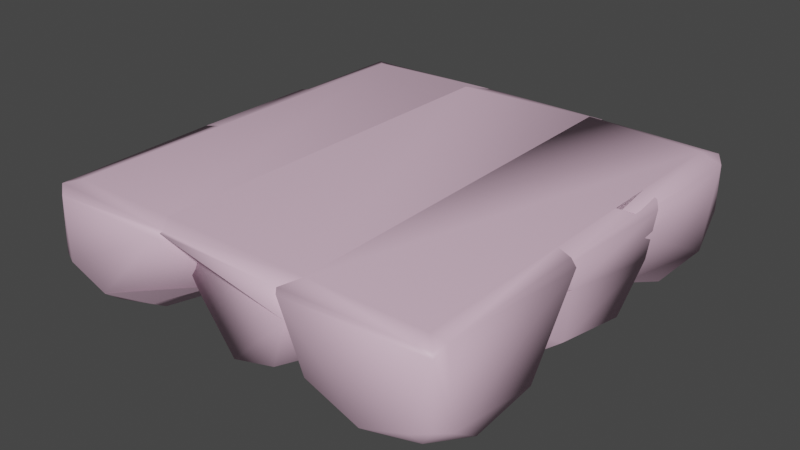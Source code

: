 # Source: Cloud_lp.blend  (saved by Blender 3.6.13; exported with 4.5.12 LTS)
import bpy
from mathutils import Matrix  # noqa: F401  (used for matrix-valued properties, if any)

bpy.ops.wm.read_factory_settings(use_empty=True)
scene = bpy.context.scene
scene.name = 'Scene'

# ---- collections
col_collection = bpy.data.collections.new('Collection'); scene.collection.children.link(col_collection)

# ---- materials (node trees are filled in below, after node groups)
mat_material_001 = bpy.data.materials.new('Material.001')
mat_material_001.use_transparent_shadow = False

# ---- material node trees
mat_material_001.use_nodes = True; mat_material_001.node_tree.nodes.clear()
_N = mat_material_001.node_tree.nodes; _L = mat_material_001.node_tree.links
n0 = _N.new('ShaderNodeBsdfPrincipled'); n0.name = 'Principled BSDF'; n0.location = (10, 300)
n0.distribution = 'GGX'
n0.subsurface_method = 'RANDOM_WALK_SKIN'
n0.inputs[0].default_value = (0.8, 0.5379, 0.68, 1.0)
n0.inputs[3].default_value = 1.45
n0.inputs[27].default_value = (0.0, 0.0, 0.0, 1.0)
n0.inputs[28].default_value = 1.0
n1 = _N.new('ShaderNodeOutputMaterial'); n1.name = 'Material Output'; n1.location = (300, 300)
_L.new(n0.outputs[0], n1.inputs[0])
n1.is_active_output = True

# ---- world
world_world = bpy.data.worlds.new('World'); scene.world = world_world
world_world.use_nodes = True; world_world.node_tree.nodes.clear()
_N = world_world.node_tree.nodes; _L = world_world.node_tree.links
n0 = _N.new('ShaderNodeOutputWorld'); n0.name = 'World Output'; n0.location = (300, 300)
n1 = _N.new('ShaderNodeBackground'); n1.name = 'Background'; n1.location = (10, 300)
n1.inputs[0].default_value = (0.05088, 0.05088, 0.05088, 1.0)
_L.new(n1.outputs[0], n0.inputs[0])
n0.is_active_output = True
world_world.color = (0.05088, 0.05088, 0.05088)
world_world.use_sun_shadow = False
world_world.sun_shadow_jitter_overblur = 0.0

# ---- meshes
me_sphere_007 = bpy.data.meshes.new('Sphere.007')
me_sphere_007.from_pydata([(-0.3884, 2.249, -0.13), (-0.3884, 2.02, -0.3185), (0.3521, 2.197, 0.09956), (0.2414, 2.045, -0.13), (0.1064, 1.859, -0.3185), (-0.04756, 1.647, -0.4585), (-0.2146, 1.417, -0.5447), (1.053, 1.646, 0.9414), (1.025, 1.637, 0.6458), (0.943, 1.611, 0.3615), (0.8098, 1.567, 0.09956), (0.6306, 1.509, -0.13), (0.4122, 1.438, -0.3185), (0.1631, 1.357, -0.4585), (-0.1073, 1.269, -0.5447), (1.053, 0.7097, 0.9414), (1.025, 0.7187, 0.6458), (0.943, 0.7454, 0.3615), (0.8098, 0.7886, 0.09956), (0.6306, 0.8469, -0.13), (0.4122, 0.9178, -0.3185), (0.1631, 0.9988, -0.4585), (-0.1073, 1.087, -0.5447), (0.5022, -0.04787, 0.9414), (0.4851, -0.02431, 0.6458), (0.4344, 0.04544, 0.3615), (0.3521, 0.1587, 0.09956), (0.2414, 0.3112, -0.13), (0.1064, 0.4969, -0.3185), (-0.04756, 0.7089, -0.4585), (-0.2146, 0.9388, -0.5447), (-0.3884, -0.3372, 0.9414), (-0.3884, -0.3081, 0.6458), (-0.3884, -0.2219, 0.3615), (-0.3884, -0.08189, 0.09956), (-0.3884, 0.1065, -0.13), (-0.3884, 0.3362, -0.3185), (-0.3884, 0.5981, -0.4585), (-0.3884, 0.8824, -0.5447), (-1.279, -0.04787, 0.9414), (-1.262, -0.02431, 0.6458), (-1.211, 0.04544, 0.3615), (-1.129, 0.1587, 0.09956), (-1.018, 0.3112, -0.13), (-0.8832, 0.4969, -0.3185), (-0.7292, 0.7089, -0.4585), (-0.5621, 0.9388, -0.5447), (-0.3884, 1.178, -0.5738), (-1.829, 0.7097, 0.9414), (-1.802, 0.7187, 0.6458), (-1.72, 0.7454, 0.3615), (-1.587, 0.7886, 0.09956), (-1.407, 0.8469, -0.13), (-1.189, 0.9178, -0.3185), (-0.9399, 0.9988, -0.4585), (-0.6695, 1.087, -0.5447), (-1.829, 1.646, 0.9414), (-1.802, 1.637, 0.6458), (-1.72, 1.611, 0.3615), (-1.587, 1.567, 0.09956), (-1.407, 1.509, -0.13), (-1.189, 1.438, -0.3185), (-0.9399, 1.357, -0.4585), (-0.6695, 1.269, -0.5447), (-1.129, 2.197, 0.09956), (-1.018, 2.045, -0.13), (-0.8832, 1.859, -0.3185), (-0.7292, 1.647, -0.4585), (-0.5621, 1.417, -0.5447), (-0.3884, 1.758, -0.4585), (-0.3884, 1.474, -0.5447), (0.3989, 2.262, 0.2484), (0.1541, 2.262, 0.09956), (-0.3884, 2.262, -0.1152), (0.8084, 1.973, 1.0), (0.6636, 2.177, 0.9707), (0.6415, 2.212, 0.9414), (0.6008, 2.262, 0.9), (0.5714, 2.262, 0.6458), (0.47, 2.262, 0.3615), (-1.373, 1.973, 1.0), (-1.137, 2.212, 0.9414), (-1.115, 2.177, 0.9707), (-1.178, 2.262, 0.9), (-1.348, 2.262, 0.6458), (-1.247, 2.262, 0.3615), (-1.176, 2.262, 0.2484), (-0.9309, 2.262, 0.09956), (-2.322, -1.403, -0.13), (-2.322, -1.632, -0.3185), (-1.432, -1.248, 0.9414), (-1.449, -1.272, 0.6458), (-1.499, -1.342, 0.3615), (-1.582, -1.455, 0.09956), (-1.692, -1.607, -0.13), (-1.827, -1.793, -0.3185), (-1.981, -2.005, -0.4585), (-2.148, -2.235, -0.5447), (-0.8811, -2.006, 0.9414), (-0.9088, -2.015, 0.6458), (-0.9908, -2.042, 0.3615), (-1.124, -2.085, 0.09956), (-1.303, -2.143, -0.13), (-1.522, -2.214, -0.3185), (-1.771, -2.295, -0.4585), (-2.041, -2.383, -0.5447), (-0.8811, -2.942, 0.9414), (-0.9088, -2.933, 0.6458), (-3.165, -3.221, 0.9), (-0.9908, -2.907, 0.3615), (-2.887, -3.51, 0.9), (-1.124, -2.863, 0.09956), (-2.887, -3.221, 1.0), (-1.303, -2.805, -0.13), (-3.084, -3.425, 0.9), (-1.522, -2.734, -0.3185), (-1.771, -2.653, -0.4585), (-3.048, -3.388, 0.9577), (-2.041, -2.566, -0.5447), (-2.887, -3.425, 0.9707), (-3.084, -3.221, 0.9707), (-1.582, -3.493, 0.09956), (-1.692, -3.341, -0.13), (-1.827, -3.155, -0.3185), (-1.981, -2.943, -0.4585), (-2.148, -2.713, -0.5447), (-2.322, -3.316, -0.3185), (-2.322, -3.054, -0.4585), (-2.322, -2.77, -0.5447), (-2.952, -3.341, -0.13), (-2.817, -3.155, -0.3185), (-2.663, -2.943, -0.4585), (-2.496, -2.713, -0.5447), (-2.322, -2.474, -0.5738), (-3.123, -2.734, -0.3185), (-2.874, -2.653, -0.4585), (-2.603, -2.566, -0.5447), (-3.123, -2.214, -0.3185), (-2.874, -2.295, -0.4585), (-2.603, -2.383, -0.5447), (-3.145, -1.342, 0.3615), (-3.063, -1.455, 0.09956), (-2.952, -1.607, -0.13), (-2.817, -1.793, -0.3185), (-2.663, -2.005, -0.4585), (-2.496, -2.235, -0.5447), (-2.322, -0.959, 0.9414), (-2.322, -0.9881, 0.6458), (-2.322, -1.074, 0.3615), (-2.322, -1.214, 0.09956), (-2.322, -1.894, -0.4585), (-2.322, -2.179, -0.5447), (-1.257, -3.46, 0.9414), (-1.235, -3.425, 0.9707), (-1.409, -3.221, 1.0), (-1.298, -3.51, 0.9), (-1.327, -3.51, 0.6458), (-1.429, -3.51, 0.3615), (-1.57, -3.51, 0.1368), (-1.631, -3.51, 0.09956), (-2.211, -3.51, -0.13), (-2.322, -3.51, -0.1596), (-2.887, -3.51, 0.04964), (-3.03, -3.448, 0.03146), (-2.433, -3.51, -0.13), (-3.084, -3.425, 0.06997), (-3.165, -3.221, 0.0008125), (-3.165, -3.047, -0.13), (-3.165, -2.748, -0.2817), (-3.165, -2.2, -0.2817), (-3.165, -1.596, 0.09956), (-3.165, -1.901, -0.13), (-3.165, -1.314, 0.4757), (-3.165, -1.37, 0.3615), (-3.118, -1.217, 0.9414), (-3.084, -1.209, 0.9707), (-2.887, -1.148, 1.0), (-3.165, -1.237, 0.9), (-3.165, -1.262, 0.6458), (-0.4052, -1.403, -0.13), (-0.4052, -1.632, -0.3185), (0.4854, -1.248, 0.9414), (0.4683, -1.272, 0.6458), (0.4176, -1.342, 0.3615), (0.3353, -1.455, 0.09956), (0.2245, -1.607, -0.13), (0.08956, -1.793, -0.3185), (-0.06442, -2.005, -0.4585), (-0.2315, -2.235, -0.5447), (1.036, -2.006, 0.9414), (1.008, -2.015, 0.6458), (0.9261, -2.042, 0.3615), (0.7929, -2.085, 0.09956), (0.6137, -2.143, -0.13), (0.3954, -2.214, -0.3185), (0.1462, -2.295, -0.4585), (-0.1241, -2.383, -0.5447), (1.036, -2.942, 0.9414), (1.008, -2.933, 0.6458), (0.9261, -2.907, 0.3615), (0.7929, -2.863, 0.09956), (0.6137, -2.805, -0.13), (0.3954, -2.734, -0.3185), (0.1462, -2.653, -0.4585), (-0.1241, -2.566, -0.5447), (0.3353, -3.493, 0.09956), (0.2245, -3.341, -0.13), (0.08956, -3.155, -0.3185), (-0.06442, -2.943, -0.4585), (-0.2315, -2.713, -0.5447), (-0.4052, -3.316, -0.3185), (-0.4052, -3.054, -0.4585), (-0.4052, -2.77, -0.5447), (-1.146, -3.493, 0.09956), (-1.035, -3.341, -0.13), (-0.9, -3.155, -0.3185), (-0.7461, -2.943, -0.4585), (-0.579, -2.713, -0.5447), (-0.4052, -2.474, -0.5738), (-1.846, -2.942, 0.9414), (-1.819, -2.933, 0.6458), (-1.737, -2.907, 0.3615), (-1.603, -2.863, 0.09956), (-1.424, -2.805, -0.13), (-1.206, -2.734, -0.3185), (-0.9567, -2.653, -0.4585), (-0.6864, -2.566, -0.5447), (-1.846, -2.006, 0.9414), (-1.819, -2.015, 0.6458), (-1.737, -2.042, 0.3615), (-1.603, -2.085, 0.09956), (-1.424, -2.143, -0.13), (-1.206, -2.214, -0.3185), (-0.9567, -2.295, -0.4585), (-0.6864, -2.383, -0.5447), (-1.296, -1.248, 0.9414), (-1.279, -1.272, 0.6458), (-1.228, -1.342, 0.3615), (-1.146, -1.455, 0.09956), (-1.035, -1.607, -0.13), (-0.9, -1.793, -0.3185), (-0.7461, -2.005, -0.4585), (-0.579, -2.235, -0.5447), (-0.4052, -0.959, 0.9414), (-0.4052, -0.9881, 0.6458), (-0.4052, -1.074, 0.3615), (-0.4052, -1.214, 0.09956), (-0.4052, -1.894, -0.4585), (-0.4052, -2.179, -0.5447), (0.4541, -3.46, 0.9414), (0.5977, -3.221, 1.0), (0.432, -3.425, 0.9707), (0.4948, -3.51, 0.9), (0.5895, -3.51, 0.6458), (0.4882, -3.51, 0.3615), (0.347, -3.51, 0.1368), (0.2857, -3.51, 0.09956), (-0.2943, -3.51, -0.13), (-0.4052, -3.51, -0.1596), (-1.096, -3.51, 0.09956), (-1.157, -3.51, 0.1368), (-0.5162, -3.51, -0.13), (-1.299, -3.51, 0.3615), (-1.235, -3.425, 0.9707), (-1.257, -3.46, 0.9414), (-1.409, -3.221, 1.0), (-1.298, -3.51, 0.9), (-1.327, -3.51, 0.6458), (1.519, -1.403, -0.13), (1.519, -1.632, -0.3185), (2.393, -1.272, 0.6458), (2.342, -1.342, 0.3615), (2.26, -1.455, 0.09956), (2.402, -3.221, 0.9), (2.149, -1.607, -0.13), (2.123, -3.221, 1.0), (2.014, -1.793, -0.3185), (1.86, -2.005, -0.4585), (2.123, -3.51, 0.9), (1.693, -2.235, -0.5447), (2.32, -3.221, 0.9707), (2.284, -3.388, 0.9577), (2.123, -3.425, 0.9707), (2.32, -3.425, 0.9), (2.32, -2.214, -0.3185), (2.07, -2.295, -0.4585), (1.8, -2.383, -0.5447), (2.32, -2.734, -0.3185), (2.07, -2.653, -0.4585), (1.8, -2.566, -0.5447), (2.149, -3.341, -0.13), (2.014, -3.155, -0.3185), (1.86, -2.943, -0.4585), (1.693, -2.713, -0.5447), (1.519, -3.316, -0.3185), (1.519, -3.054, -0.4585), (1.519, -2.77, -0.5447), (0.7785, -3.493, 0.09956), (0.8892, -3.341, -0.13), (1.024, -3.155, -0.3185), (1.178, -2.943, -0.4585), (1.345, -2.713, -0.5447), (1.519, -2.474, -0.5738), (0.07796, -2.942, 0.9414), (0.1056, -2.933, 0.6458), (0.1876, -2.907, 0.3615), (0.3208, -2.863, 0.09956), (0.5, -2.805, -0.13), (0.7184, -2.734, -0.3185), (0.9675, -2.653, -0.4585), (1.238, -2.566, -0.5447), (0.07796, -2.006, 0.9414), (0.1056, -2.015, 0.6458), (0.1876, -2.042, 0.3615), (0.3208, -2.085, 0.09956), (0.5, -2.143, -0.13), (0.7184, -2.214, -0.3185), (0.9675, -2.295, -0.4585), (1.238, -2.383, -0.5447), (0.6284, -1.248, 0.9414), (0.6455, -1.272, 0.6458), (0.6962, -1.342, 0.3615), (0.7785, -1.455, 0.09956), (0.8892, -1.607, -0.13), (1.024, -1.793, -0.3185), (1.178, -2.005, -0.4585), (1.345, -2.235, -0.5447), (1.519, -0.959, 0.9414), (1.519, -0.9881, 0.6458), (1.519, -1.074, 0.3615), (1.519, -1.214, 0.09956), (1.519, -1.894, -0.4585), (1.519, -2.179, -0.5447), (2.123, -1.161, 1.0), (2.32, -1.222, 0.9707), (2.354, -1.23, 0.9414), (2.402, -1.25, 0.9), (2.402, -1.259, 0.802), (2.402, -1.955, -0.13), (2.402, -2.187, -0.2478), (2.402, -1.284, 0.6458), (2.402, -1.424, 0.3615), (2.402, -1.65, 0.09956), (2.402, -2.761, -0.2478), (2.333, -3.392, 0.09956), (2.32, -3.425, 0.1168), (2.304, -3.432, 0.09956), (2.402, -3.221, 0.04161), (2.236, -3.461, 0.05086), (2.402, -2.993, -0.13), (2.123, -3.51, 0.06523), (1.63, -3.51, -0.13), (1.519, -3.51, -0.1596), (0.8281, -3.51, 0.09956), (0.7668, -3.51, 0.1368), (1.408, -3.51, -0.13), (0.6256, -3.51, 0.3615), (0.4541, -3.46, 0.9414), (0.432, -3.425, 0.9707), (0.5977, -3.221, 1.0), (0.4948, -3.51, 0.9), (0.5242, -3.51, 0.6458), (-2.187, 0.3766, -0.13), (-2.187, 0.147, -0.3185), (-1.297, 0.531, 0.9414), (-1.314, 0.5074, 0.6458), (-1.364, 0.4377, 0.3615), (-1.447, 0.3244, 0.09956), (-1.557, 0.172, -0.13), (-1.692, -0.01381, -0.3185), (-1.846, -0.2257, -0.4585), (-2.013, -0.4557, -0.5447), (-0.7461, -0.2266, 0.9414), (-0.7738, -0.2356, 0.6458), (-0.8558, -0.2623, 0.3615), (-0.989, -0.3055, 0.09956), (-1.168, -0.3638, -0.13), (-1.387, -0.4347, -0.3185), (-1.636, -0.5157, -0.4585), (-1.906, -0.6035, -0.5447), (-0.7461, -1.163, 0.9414), (-0.7738, -1.154, 0.6458), (-0.8558, -1.127, 0.3615), (-0.989, -1.084, 0.09956), (-1.168, -1.026, -0.13), (-1.387, -0.955, -0.3185), (-1.636, -0.874, -0.4585), (-1.906, -0.7862, -0.5447), (-1.297, -1.921, 0.9414), (-1.314, -1.897, 0.6458), (-1.364, -1.827, 0.3615), (-1.447, -1.714, 0.09956), (-1.557, -1.562, -0.13), (-1.692, -1.376, -0.3185), (-1.846, -1.164, -0.4585), (-2.013, -0.934, -0.5447), (-2.187, -2.21, 0.9414), (-2.187, -2.181, 0.6458), (-2.187, -2.095, 0.3615), (-2.187, -1.955, 0.09956), (-2.187, -1.766, -0.13), (-2.187, -1.537, -0.3185), (-2.187, -1.275, -0.4585), (-2.187, -0.9904, -0.5447), (-3.078, -1.921, 0.9414), (-3.061, -1.897, 0.6458), (-3.01, -1.827, 0.3615), (-2.928, -1.714, 0.09956), (-2.817, -1.562, -0.13), (-2.682, -1.376, -0.3185), (-2.528, -1.164, -0.4585), (-2.361, -0.934, -0.5447), (-2.187, -0.6948, -0.5738), (-2.988, -0.955, -0.3185), (-2.739, -0.874, -0.4585), (-2.468, -0.7862, -0.5447), (-2.988, -0.4347, -0.3185), (-2.739, -0.5157, -0.4585), (-2.468, -0.6035, -0.5447), (-3.078, 0.531, 0.9414), (-3.061, 0.5074, 0.6458), (-3.01, 0.4377, 0.3615), (-2.928, 0.3244, 0.09956), (-2.817, 0.172, -0.13), (-2.682, -0.01381, -0.3185), (-2.528, -0.2257, -0.4585), (-2.361, -0.4557, -0.5447), (-2.187, 0.8204, 0.9414), (-2.187, 0.7913, 0.6458), (-2.187, 0.705, 0.3615), (-2.187, 0.565, 0.09956), (-2.187, -0.115, -0.4585), (-2.187, -0.3992, -0.5447), (-2.887, -1.148, 1.0), (-3.084, -1.209, 0.9707), (-3.165, -1.37, 0.3615), (-3.165, -1.387, 0.09956), (-3.165, -1.082, -0.13), (-3.165, -1.013, -0.1653), (-3.084, -1.209, 0.9707), (-3.165, -1.237, 0.9), (-3.165, -1.237, 0.9), (-3.165, -1.262, 0.6458), (-3.165, -0.377, -0.1653), (-3.165, -0.002682, 0.09956), (-3.165, -0.3076, -0.13), (-3.118, 0.4761, 0.9414), (-3.076, 0.5286, 0.9719), (-3.084, 0.518, 0.9707), (-3.165, 0.4039, 0.9), (-3.165, 0.3634, 0.6458), (-3.165, 0.2239, 0.3615), (-2.887, 0.5872, 1.0), (-0.3884, 0.3766, -0.13), (-0.3884, 0.147, -0.3185), (0.5022, 0.531, 0.9414), (0.4851, 0.5074, 0.6458), (0.4344, 0.4377, 0.3615), (0.3521, 0.3244, 0.09956), (0.2414, 0.172, -0.13), (0.1064, -0.01381, -0.3185), (-0.04756, -0.2257, -0.4585), (-0.2146, -0.4557, -0.5447), (1.053, -0.2266, 0.9414), (1.025, -0.2356, 0.6458), (0.943, -0.2623, 0.3615), (0.8098, -0.3055, 0.09956), (0.6306, -0.3638, -0.13), (0.4122, -0.4347, -0.3185), (0.1631, -0.5157, -0.4585), (-0.1073, -0.6035, -0.5447), (1.053, -1.163, 0.9414), (1.025, -1.154, 0.6458), (0.943, -1.127, 0.3615), (0.8098, -1.084, 0.09956), (0.6306, -1.026, -0.13), (0.4122, -0.955, -0.3185), (0.1631, -0.874, -0.4585), (-0.1073, -0.7862, -0.5447), (0.5022, -1.921, 0.9414), (0.4851, -1.897, 0.6458), (0.4344, -1.827, 0.3615), (0.3521, -1.714, 0.09956), (0.2414, -1.562, -0.13), (0.1064, -1.376, -0.3185), (-0.04756, -1.164, -0.4585), (-0.2146, -0.934, -0.5447), (-0.3884, -2.21, 0.9414), (-0.3884, -2.181, 0.6458), (-0.3884, -2.095, 0.3615), (-0.3884, -1.955, 0.09956), (-0.3884, -1.766, -0.13), (-0.3884, -1.537, -0.3185), (-0.3884, -1.275, -0.4585), (-0.3884, -0.9904, -0.5447), (-1.279, -1.921, 0.9414), (-1.262, -1.897, 0.6458), (-1.211, -1.827, 0.3615), (-1.129, -1.714, 0.09956), (-1.018, -1.562, -0.13), (-0.8832, -1.376, -0.3185), (-0.7292, -1.164, -0.4585), (-0.5621, -0.934, -0.5447), (-0.3884, -0.6948, -0.5738), (-1.829, -1.163, 0.9414), (-1.802, -1.154, 0.6458), (-1.72, -1.127, 0.3615), (-1.587, -1.084, 0.09956), (-1.407, -1.026, -0.13), (-1.189, -0.955, -0.3185), (-0.9399, -0.874, -0.4585), (-0.6695, -0.7862, -0.5447), (-1.829, -0.2266, 0.9414), (-1.802, -0.2356, 0.6458), (-1.72, -0.2623, 0.3615), (-1.587, -0.3055, 0.09956), (-1.407, -0.3638, -0.13), (-1.189, -0.4347, -0.3185), (-0.9399, -0.5157, -0.4585), (-0.6695, -0.6035, -0.5447), (-1.279, 0.531, 0.9414), (-1.262, 0.5074, 0.6458), (-1.211, 0.4377, 0.3615), (-1.129, 0.3244, 0.09956), (-1.018, 0.172, -0.13), (-0.8832, -0.01381, -0.3185), (-0.7292, -0.2257, -0.4585), (-0.5621, -0.4557, -0.5447), (-0.3884, 0.8204, 0.9414), (-0.3884, 0.7913, 0.6458), (-0.3884, 0.705, 0.3615), (-0.3884, 0.565, 0.09956), (-0.3884, -0.115, -0.4585), (-0.3884, -0.3992, -0.5447), (1.437, 0.3766, -0.13), (1.437, 0.147, -0.3185), (2.328, 0.531, 0.9414), (2.311, 0.5074, 0.6458), (2.26, 0.4377, 0.3615), (2.178, 0.3244, 0.09956), (2.067, 0.172, -0.13), (1.932, -0.01381, -0.3185), (1.778, -0.2257, -0.4585), (1.611, -0.4557, -0.5447), (2.238, -0.4347, -0.3185), (1.989, -0.5157, -0.4585), (1.718, -0.6035, -0.5447), (2.238, -0.955, -0.3185), (1.989, -0.874, -0.4585), (1.718, -0.7862, -0.5447), (2.328, -1.921, 0.9414), (2.311, -1.897, 0.6458), (2.26, -1.827, 0.3615), (2.178, -1.714, 0.09956), (2.067, -1.562, -0.13), (1.932, -1.376, -0.3185), (1.778, -1.164, -0.4585), (1.611, -0.934, -0.5447), (1.437, -2.21, 0.9414), (1.437, -2.181, 0.6458), (1.437, -2.095, 0.3615), (1.437, -1.955, 0.09956), (1.437, -1.766, -0.13), (1.437, -1.537, -0.3185), (1.437, -1.275, -0.4585), (1.437, -0.9904, -0.5447), (0.5467, -1.921, 0.9414), (0.5638, -1.897, 0.6458), (0.6145, -1.827, 0.3615), (0.6968, -1.714, 0.09956), (0.8076, -1.562, -0.13), (0.9425, -1.376, -0.3185), (1.096, -1.164, -0.4585), (1.264, -0.934, -0.5447), (1.437, -0.6948, -0.5738), (-0.003729, -1.163, 0.9414), (0.02396, -1.154, 0.6458), (0.106, -1.127, 0.3615), (0.2391, -1.084, 0.09956), (0.4183, -1.026, -0.13), (0.6367, -0.955, -0.3185), (0.8859, -0.874, -0.4585), (1.156, -0.7862, -0.5447), (-0.003729, -0.2266, 0.9414), (0.02396, -0.2356, 0.6458), (0.106, -0.2623, 0.3615), (0.2391, -0.3055, 0.09956), (0.4183, -0.3638, -0.13), (0.6367, -0.4347, -0.3185), (0.8859, -0.5157, -0.4585), (1.156, -0.6035, -0.5447), (0.5467, 0.531, 0.9414), (0.5638, 0.5074, 0.6458), (0.6145, 0.4377, 0.3615), (0.6968, 0.3244, 0.09956), (0.8076, 0.172, -0.13), (0.9425, -0.01381, -0.3185), (1.096, -0.2257, -0.4585), (1.264, -0.4557, -0.5447), (1.437, 0.8204, 0.9414), (1.437, 0.7913, 0.6458), (1.437, 0.705, 0.3615), (1.437, 0.565, 0.09956), (1.437, -0.115, -0.4585), (1.437, -0.3992, -0.5447), (2.123, 0.5917, 1.0), (2.327, 0.5291, 0.965), (2.32, 0.5307, 0.9707), (2.402, -0.2884, -0.13), (2.402, -0.3815, -0.1773), (2.354, 0.4953, 0.9414), (2.402, 0.4231, 0.9), (2.402, 0.3826, 0.6458), (2.402, 0.243, 0.3615), (2.402, 0.01649, 0.09956), (2.402, -1.008, -0.1773), (2.354, -1.23, 0.9414), (2.32, -1.222, 0.9707), (2.402, -1.25, 0.9), (2.393, -1.272, 0.6458), (2.402, -1.424, 0.3615), (2.402, -1.406, 0.09956), (2.402, -1.101, -0.13), (2.32, -1.222, 0.9707), (2.123, -1.161, 1.0), (2.123, 2.262, 0.9), (2.123, 1.973, 1.0), (1.437, 2.108, -0.3185), (2.402, 1.973, 0.9), (2.123, 2.177, 0.9707), (2.284, 2.14, 0.9577), (2.32, 1.973, 0.9707), (2.32, 2.177, 0.9), (2.067, 2.133, -0.13), (1.932, 1.948, -0.3185), (1.778, 1.736, -0.4585), (1.611, 1.506, -0.5447), (2.238, 1.527, -0.3185), (1.989, 1.446, -0.4585), (1.718, 1.358, -0.5447), (2.238, 1.006, -0.3185), (1.989, 1.087, -0.4585), (1.718, 1.175, -0.5447), (2.328, 0.04079, 0.9414), (2.311, 0.06435, 0.6458), (2.26, 0.1341, 0.3615), (2.178, 0.2474, 0.09956), (2.067, 0.3998, -0.13), (1.932, 0.5856, -0.3185), (1.778, 0.7975, -0.4585), (1.611, 1.027, -0.5447), (1.437, -0.2486, 0.9414), (1.437, -0.2195, 0.6458), (1.437, -0.1332, 0.3615), (1.437, 0.006772, 0.09956), (1.437, 0.1952, -0.13), (1.437, 0.4248, -0.3185), (1.437, 0.6868, -0.4585), (1.437, 0.971, -0.5447), (0.5467, 0.04079, 0.9414), (0.5638, 0.06435, 0.6458), (0.6145, 0.1341, 0.3615), (0.6968, 0.2474, 0.09956), (0.8076, 0.3998, -0.13), (0.9425, 0.5856, -0.3185), (1.096, 0.7975, -0.4585), (1.264, 1.027, -0.5447), (1.437, 1.267, -0.5738), (-0.003729, 0.7984, 0.9414), (0.02396, 0.8074, 0.6458), (0.106, 0.834, 0.3615), (0.2391, 0.8773, 0.09956), (0.4183, 0.9355, -0.13), (0.6367, 1.006, -0.3185), (0.8859, 1.087, -0.4585), (1.156, 1.175, -0.5447), (-0.003729, 1.735, 0.9414), (0.02396, 1.726, 0.6458), (0.106, 1.699, 0.3615), (0.2391, 1.656, 0.09956), (0.4183, 1.598, -0.13), (0.6367, 1.527, -0.3185), (0.8859, 1.446, -0.4585), (1.156, 1.358, -0.5447), (0.8076, 2.133, -0.13), (0.9425, 1.948, -0.3185), (1.096, 1.736, -0.4585), (1.264, 1.506, -0.5447), (1.437, 1.846, -0.4585), (1.437, 1.562, -0.5447), (2.123, 2.262, 0.0483), (2.151, 2.249, 0.04471), (1.673, 2.262, -0.13), (1.437, 2.262, -0.1928), (2.402, 1.673, -0.13), (2.402, 1.58, -0.1773), (2.32, 2.177, 0.2), (2.397, 1.984, 0.09956), (2.228, 2.216, 0.09956), (2.402, 1.973, 0.09583), (2.402, 0.9533, -0.1773), (2.354, 0.07647, 0.9414), (2.327, 0.04268, 0.965), (2.402, 0.1487, 0.9), (2.402, 0.1892, 0.6458), (2.402, 0.3287, 0.3615), (2.402, 0.5553, 0.09956), (2.402, 0.8602, -0.13), (2.32, 0.04111, 0.9707), (2.123, -0.01995, 1.0), (0.6791, 2.262, 0.09956), (0.7145, 2.262, 0.06294), (0.8084, 1.973, 1.0), (0.343, 2.212, 0.9414), (0.3209, 2.177, 0.9707), (0.3837, 2.262, 0.9), (0.4132, 2.262, 0.6458), (0.5145, 2.262, 0.3615), (1.202, 2.262, -0.13), (-2.187, 2.048, -0.3185), (-1.447, 2.225, 0.09956), (-1.557, 2.073, -0.13), (-1.692, 1.887, -0.3185), (-1.846, 1.675, -0.4585), (-2.013, 1.445, -0.5447), (-0.7738, 1.665, 0.6458), (-0.8558, 1.639, 0.3615), (-0.989, 1.595, 0.09956), (-2.887, 2.262, 0.9), (-1.168, 1.537, -0.13), (-3.165, 1.973, 0.9), (-1.387, 1.466, -0.3185), (-2.887, 1.973, 1.0), (-1.636, 1.385, -0.4585), (-3.084, 2.177, 0.9), (-3.048, 2.14, 0.9577), (-1.906, 1.297, -0.5447), (-3.084, 1.973, 0.9707), (-2.887, 2.177, 0.9707), (-0.7461, 0.7379, 0.9414), (-0.7738, 0.7469, 0.6458), (-0.8558, 0.7735, 0.3615), (-0.989, 0.8168, 0.09956), (-1.168, 0.875, -0.13), (-1.387, 0.9459, -0.3185), (-1.636, 1.027, -0.4585), (-1.906, 1.115, -0.5447), (-1.297, -0.01975, 0.9414), (-1.314, 0.003804, 0.6458), (-1.364, 0.07356, 0.3615), (-1.447, 0.1868, 0.09956), (-1.557, 0.3393, -0.13), (-1.692, 0.525, -0.3185), (-1.846, 0.737, -0.4585), (-2.013, 0.9669, -0.5447), (-2.187, -0.3091, 0.9414), (-2.187, -0.28, 0.6458), (-2.187, -0.1938, 0.3615), (-2.187, -0.05377, 0.09956), (-2.187, 0.1347, -0.13), (-2.187, 0.3643, -0.3185), (-2.187, 0.6262, -0.4585), (-2.187, 0.9105, -0.5447), (-3.078, -0.01975, 0.9414), (-3.061, 0.003803, 0.6458), (-3.01, 0.07356, 0.3615), (-2.928, 0.1868, 0.09956), (-2.817, 0.3393, -0.13), (-2.682, 0.525, -0.3185), (-2.528, 0.737, -0.4585), (-2.361, 0.9669, -0.5447), (-2.187, 1.206, -0.5738), (-2.988, 0.9459, -0.3185), (-2.739, 1.027, -0.4585), (-2.468, 1.115, -0.5447), (-2.988, 1.466, -0.3185), (-2.739, 1.385, -0.4585), (-2.468, 1.297, -0.5447), (-2.928, 2.225, 0.09956), (-2.817, 2.073, -0.13), (-2.682, 1.887, -0.3185), (-2.528, 1.675, -0.4585), (-2.361, 1.445, -0.5447), (-2.187, 1.786, -0.4585), (-2.187, 1.502, -0.5447), (-1.42, 2.262, 0.1833), (-1.558, 2.262, 0.09956), (-2.138, 2.262, -0.13), (-2.187, 2.262, -0.1431), (-1.373, 1.973, 1.0), (-1.137, 2.212, 0.9414), (-1.115, 2.177, 0.9707), (-1.178, 2.262, 0.9), (-1.207, 2.262, 0.6458), (-1.308, 2.262, 0.3615), (-2.887, -0.07597, 1.0), (-3.076, -0.01732, 0.9719), (-3.165, 0.2874, 0.3615), (-3.165, 0.5139, 0.09956), (-3.165, 0.8188, -0.13), (-3.165, 0.8883, -0.1653), (-3.084, -0.006792, 0.9707), (-3.118, 0.0351, 0.9414), (-3.165, 0.1073, 0.9), (-3.165, 0.1479, 0.6458), (-3.165, 1.524, -0.1653), (-3.165, 1.898, 0.09956), (-3.165, 1.593, -0.13), (-3.165, 1.973, 0.186), (-2.938, 2.24, 0.1326), (-3.084, 2.177, 0.2922), (-2.887, 2.262, 0.1426), (-2.816, 2.262, 0.09956), (-2.236, 2.262, -0.13)], [], [(70, 69, 5, 6), (47, 70, 6), (2, 72, 71), (0, 73, 72, 2, 3), (1, 0, 3, 4), (69, 1, 4, 5), (4, 3, 11, 12), (5, 4, 12, 13), (6, 5, 13, 14), (47, 6, 14), (76, 7, 8, 78, 77), (8, 9, 79, 78), (79, 9, 10, 2, 71), (3, 2, 10, 11), (9, 8, 16, 17), (10, 9, 17, 18), (11, 10, 18, 19), (12, 11, 19, 20), (13, 12, 20, 21), (14, 13, 21, 22), (47, 14, 22), (8, 7, 15, 16), (21, 20, 28, 29), (22, 21, 29, 30), (47, 22, 30), (16, 15, 23, 24), (17, 16, 24, 25), (18, 17, 25, 26), (19, 18, 26, 27), (20, 19, 27, 28), (26, 25, 33, 34), (27, 26, 34, 35), (28, 27, 35, 36), (29, 28, 36, 37), (30, 29, 37, 38), (47, 30, 38), (24, 23, 31, 32), (25, 24, 32, 33), (38, 37, 45, 46), (47, 38, 46), (32, 31, 39, 40), (33, 32, 40, 41), (34, 33, 41, 42), (35, 34, 42, 43), (36, 35, 43, 44), (37, 36, 44, 45), (42, 41, 50, 51), (43, 42, 51, 52), (44, 43, 52, 53), (45, 44, 53, 54), (46, 45, 54, 55), (47, 46, 55), (40, 39, 48, 49), (41, 40, 49, 50), (55, 54, 62, 63), (47, 55, 63), (49, 48, 56, 57), (50, 49, 57, 58), (51, 50, 58, 59), (52, 51, 59, 60), (53, 52, 60, 61), (54, 53, 61, 62), (60, 59, 64, 65), (61, 60, 65, 66), (62, 61, 66, 67), (63, 62, 67, 68), (47, 63, 68), (57, 56, 81, 83, 84), (58, 57, 84, 85), (86, 64, 59, 58, 85), (47, 68, 70), (87, 64, 86), (0, 65, 64, 87, 73), (66, 65, 0, 1), (67, 66, 1, 69), (68, 67, 69, 70), (80, 74, 75, 82), (81, 82, 75, 76, 77, 83), (83, 77, 78, 79, 71, 72, 73, 87, 86, 85, 84), (151, 150, 96, 97), (133, 151, 97), (147, 146, 90, 91), (148, 147, 91, 92), (149, 148, 92, 93), (88, 149, 93, 94), (89, 88, 94, 95), (150, 89, 95, 96), (95, 94, 102, 103), (96, 95, 103, 104), (97, 96, 104, 105), (133, 97, 105), (91, 90, 98, 99), (92, 91, 99, 100), (93, 92, 100, 101), (94, 93, 101, 102), (100, 99, 107, 109), (101, 100, 109, 111), (102, 101, 111, 113), (103, 102, 113, 115), (104, 103, 115, 116), (105, 104, 116, 118), (133, 105, 118), (99, 98, 106, 107), (116, 115, 123, 124), (118, 116, 124, 125), (133, 118, 125), (155, 156, 107, 106, 152), (109, 107, 156, 157), (121, 111, 109, 157, 158), (113, 111, 121, 122), (115, 113, 122, 123), (159, 121, 158), (160, 122, 121, 159), (161, 126, 123, 122, 160), (124, 123, 126, 127), (125, 124, 127, 128), (133, 125, 128), (128, 127, 131, 132), (133, 128, 132), (162, 163, 129, 164), (126, 161, 164, 129, 130), (127, 126, 130, 131), (167, 129, 163, 165, 166), (134, 130, 129, 167, 168), (131, 130, 134, 135), (132, 131, 135, 136), (133, 132, 136), (136, 135, 138, 139), (133, 136, 139), (137, 134, 168, 169), (135, 134, 137, 138), (170, 141, 142, 171), (137, 169, 171, 142, 143), (138, 137, 143, 144), (139, 138, 144, 145), (133, 139, 145), (140, 173, 172), (173, 140, 141, 170), (133, 145, 151), (174, 146, 147, 178, 177), (147, 148, 140, 172, 178), (141, 140, 148, 149), (142, 141, 149, 88), (143, 142, 88, 89), (144, 143, 89, 150), (145, 144, 150, 151), (172, 173, 170, 171, 169, 168, 167, 166, 108, 177, 178), (157, 156, 155, 110, 162, 164, 161, 160, 159, 158), (108, 114, 117, 120), (110, 119, 117, 114), (112, 120, 117, 119), (163, 162, 110, 114, 165), (108, 166, 165, 114), (154, 112, 119, 153), (152, 153, 119, 110, 155), (175, 120, 112, 176), (177, 108, 120, 175, 174), (248, 247, 187, 188), (218, 248, 188), (244, 243, 181, 182), (245, 244, 182, 183), (246, 245, 183, 184), (179, 246, 184, 185), (180, 179, 185, 186), (247, 180, 186, 187), (186, 185, 193, 194), (187, 186, 194, 195), (188, 187, 195, 196), (218, 188, 196), (182, 181, 189, 190), (183, 182, 190, 191), (184, 183, 191, 192), (185, 184, 192, 193), (191, 190, 198, 199), (192, 191, 199, 200), (193, 192, 200, 201), (194, 193, 201, 202), (195, 194, 202, 203), (196, 195, 203, 204), (218, 196, 204), (190, 189, 197, 198), (203, 202, 207, 208), (204, 203, 208, 209), (218, 204, 209), (253, 198, 197, 249, 252), (254, 199, 198, 253), (205, 200, 199, 254, 255), (201, 200, 205, 206), (202, 201, 206, 207), (256, 205, 255), (206, 205, 256, 257), (258, 210, 207, 206, 257), (208, 207, 210, 211), (209, 208, 211, 212), (218, 209, 212), (212, 211, 216, 217), (218, 212, 217), (213, 259, 260), (259, 213, 214, 261), (210, 258, 261, 214, 215), (211, 210, 215, 216), (221, 222, 213, 260, 262), (214, 213, 222, 223), (215, 214, 223, 224), (216, 215, 224, 225), (217, 216, 225, 226), (218, 217, 226), (264, 219, 220, 267, 266), (267, 220, 221, 262), (226, 225, 233, 234), (218, 226, 234), (220, 219, 227, 228), (221, 220, 228, 229), (222, 221, 229, 230), (223, 222, 230, 231), (224, 223, 231, 232), (225, 224, 232, 233), (231, 230, 238, 239), (232, 231, 239, 240), (233, 232, 240, 241), (234, 233, 241, 242), (218, 234, 242), (228, 227, 235, 236), (229, 228, 236, 237), (230, 229, 237, 238), (218, 242, 248), (236, 235, 243, 244), (237, 236, 244, 245), (238, 237, 245, 246), (239, 238, 246, 179), (240, 239, 179, 180), (241, 240, 180, 247), (242, 241, 247, 248), (262, 260, 259, 261, 258, 257, 256, 255, 254, 253, 252, 266, 267), (263, 251, 250, 265), (249, 251, 263, 264, 266, 252), (332, 331, 277, 279), (302, 332, 279), (337, 270, 328, 327, 335, 336), (329, 328, 270, 271), (330, 329, 271, 272), (268, 330, 272, 274), (269, 268, 274, 276), (331, 269, 276, 277), (339, 284, 276, 274, 338), (277, 276, 284, 285), (279, 277, 285, 286), (302, 279, 286), (340, 270, 337), (341, 271, 270, 340), (342, 272, 271, 341), (338, 274, 272, 342), (343, 287, 284, 339), (285, 284, 287, 288), (286, 285, 288, 289), (302, 286, 289), (288, 287, 291, 292), (289, 288, 292, 293), (302, 289, 293), (344, 345, 346), (344, 346, 348, 290, 349, 347), (287, 343, 349, 290, 291), (351, 290, 348, 350), (352, 294, 291, 290, 351), (292, 291, 294, 295), (293, 292, 295, 296), (302, 293, 296), (296, 295, 300, 301), (302, 296, 301), (297, 353, 354), (353, 297, 298, 355), (294, 352, 355, 298, 299), (295, 294, 299, 300), (305, 306, 297, 354, 356), (298, 297, 306, 307), (299, 298, 307, 308), (300, 299, 308, 309), (301, 300, 309, 310), (302, 301, 310), (357, 303, 304, 361, 360), (361, 304, 305, 356), (310, 309, 317, 318), (302, 310, 318), (304, 303, 311, 312), (305, 304, 312, 313), (306, 305, 313, 314), (307, 306, 314, 315), (308, 307, 315, 316), (309, 308, 316, 317), (315, 314, 322, 323), (316, 315, 323, 324), (317, 316, 324, 325), (318, 317, 325, 326), (302, 318, 326), (312, 311, 319, 320), (313, 312, 320, 321), (314, 313, 321, 322), (302, 326, 332), (320, 319, 327, 328), (321, 320, 328, 329), (322, 321, 329, 330), (323, 322, 330, 268), (324, 323, 268, 269), (325, 324, 269, 331), (326, 325, 331, 332), (352, 351, 350, 278, 360, 361, 356, 354, 353, 355), (341, 340, 337, 336, 273, 347, 349, 343, 339, 338, 342), (273, 280, 281, 283), (275, 282, 281, 280), (278, 283, 281, 282), (346, 345, 283, 278, 350, 348), (347, 273, 283, 345, 344), (358, 282, 275, 359), (360, 278, 282, 358, 357), (333, 275, 280, 334), (335, 334, 280, 273, 336), (432, 431, 370, 371), (412, 432, 371), (428, 427, 364, 365), (429, 428, 365, 366), (430, 429, 366, 367), (362, 430, 367, 368), (363, 362, 368, 369), (431, 363, 369, 370), (369, 368, 376, 377), (370, 369, 377, 378), (371, 370, 378, 379), (412, 371, 379), (365, 364, 372, 373), (366, 365, 373, 374), (367, 366, 374, 375), (368, 367, 375, 376), (374, 373, 381, 382), (375, 374, 382, 383), (376, 375, 383, 384), (377, 376, 384, 385), (378, 377, 385, 386), (379, 378, 386, 387), (412, 379, 387), (373, 372, 380, 381), (386, 385, 393, 394), (387, 386, 394, 395), (412, 387, 395), (381, 380, 388, 389), (382, 381, 389, 390), (383, 382, 390, 391), (384, 383, 391, 392), (385, 384, 392, 393), (391, 390, 398, 399), (392, 391, 399, 400), (393, 392, 400, 401), (394, 393, 401, 402), (395, 394, 402, 403), (412, 395, 403), (389, 388, 396, 397), (390, 389, 397, 398), (403, 402, 410, 411), (412, 403, 411), (397, 396, 404, 405), (398, 397, 405, 406), (399, 398, 406, 407), (400, 399, 407, 408), (401, 400, 408, 409), (402, 401, 409, 410), (436, 407, 406, 435), (437, 408, 407, 436), (413, 409, 408, 437, 438), (410, 409, 413, 414), (411, 410, 414, 415), (440, 404, 434, 439), (412, 411, 415), (442, 405, 404, 440, 441), (435, 406, 405, 442), (415, 414, 417, 418), (412, 415, 418), (416, 413, 438, 443), (414, 413, 416, 417), (444, 422, 423, 445), (416, 443, 445, 423, 424), (417, 416, 424, 425), (418, 417, 425, 426), (447, 419, 446, 448), (412, 418, 426), (419, 420, 450, 449, 446), (450, 420, 421, 451), (451, 421, 422, 444), (412, 426, 432), (420, 419, 427, 428), (421, 420, 428, 429), (422, 421, 429, 430), (423, 422, 430, 362), (424, 423, 362, 363), (425, 424, 363, 431), (426, 425, 431, 432), (438, 437, 436, 435, 442, 441, 449, 450, 451, 444, 445, 443), (447, 448, 439, 434, 433, 452), (440, 439, 448, 446, 449, 441), (533, 532, 461, 462), (503, 533, 462), (529, 528, 455, 456), (530, 529, 456, 457), (531, 530, 457, 458), (453, 531, 458, 459), (454, 453, 459, 460), (532, 454, 460, 461), (460, 459, 467, 468), (461, 460, 468, 469), (462, 461, 469, 470), (503, 462, 470), (456, 455, 463, 464), (457, 456, 464, 465), (458, 457, 465, 466), (459, 458, 466, 467), (465, 464, 472, 473), (466, 465, 473, 474), (467, 466, 474, 475), (468, 467, 475, 476), (469, 468, 476, 477), (470, 469, 477, 478), (503, 470, 478), (464, 463, 471, 472), (477, 476, 484, 485), (478, 477, 485, 486), (503, 478, 486), (472, 471, 479, 480), (473, 472, 480, 481), (474, 473, 481, 482), (475, 474, 482, 483), (476, 475, 483, 484), (482, 481, 489, 490), (483, 482, 490, 491), (484, 483, 491, 492), (485, 484, 492, 493), (486, 485, 493, 494), (503, 486, 494), (480, 479, 487, 488), (481, 480, 488, 489), (494, 493, 501, 502), (503, 494, 502), (488, 487, 495, 496), (489, 488, 496, 497), (490, 489, 497, 498), (491, 490, 498, 499), (492, 491, 499, 500), (493, 492, 500, 501), (498, 497, 506, 507), (499, 498, 507, 508), (500, 499, 508, 509), (501, 500, 509, 510), (502, 501, 510, 511), (503, 502, 511), (496, 495, 504, 505), (497, 496, 505, 506), (511, 510, 518, 519), (503, 511, 519), (505, 504, 512, 513), (506, 505, 513, 514), (507, 506, 514, 515), (508, 507, 515, 516), (509, 508, 516, 517), (510, 509, 517, 518), (516, 515, 523, 524), (517, 516, 524, 525), (518, 517, 525, 526), (519, 518, 526, 527), (503, 519, 527), (513, 512, 520, 521), (514, 513, 521, 522), (515, 514, 522, 523), (503, 527, 533), (521, 520, 528, 529), (522, 521, 529, 530), (523, 522, 530, 531), (524, 523, 531, 453), (525, 524, 453, 454), (526, 525, 454, 532), (527, 526, 532, 533), (604, 603, 542, 543), (574, 604, 543), (600, 599, 536, 537), (601, 600, 537, 538), (602, 601, 538, 539), (534, 602, 539, 540), (535, 534, 540, 541), (603, 535, 541, 542), (609, 544, 541, 540, 608), (542, 541, 544, 545), (543, 542, 545, 546), (610, 536, 606), (574, 543, 546), (612, 537, 536, 610, 611), (613, 538, 537, 612), (614, 539, 538, 613), (540, 539, 614, 608), (615, 547, 544, 609), (545, 544, 547, 548), (546, 545, 548, 549), (574, 546, 549), (548, 547, 555, 556), (549, 548, 556, 557), (617, 550, 616), (574, 549, 557), (618, 616, 550, 551, 619), (619, 551, 552, 620), (620, 552, 553, 621), (621, 553, 554, 622), (547, 615, 622, 554, 555), (553, 552, 560, 561), (554, 553, 561, 562), (555, 554, 562, 563), (556, 555, 563, 564), (557, 556, 564, 565), (574, 557, 565), (551, 550, 558, 559), (552, 551, 559, 560), (565, 564, 572, 573), (574, 565, 573), (559, 558, 566, 567), (560, 559, 567, 568), (561, 560, 568, 569), (562, 561, 569, 570), (563, 562, 570, 571), (564, 563, 571, 572), (569, 568, 577, 578), (570, 569, 578, 579), (571, 570, 579, 580), (572, 571, 580, 581), (573, 572, 581, 582), (574, 573, 582), (567, 566, 575, 576), (568, 567, 576, 577), (582, 581, 589, 590), (574, 582, 590), (576, 575, 583, 584), (577, 576, 584, 585), (578, 577, 585, 586), (579, 578, 586, 587), (580, 579, 587, 588), (581, 580, 588, 589), (587, 586, 594, 595), (588, 587, 595, 596), (589, 588, 596, 597), (590, 589, 597, 598), (574, 590, 598), (584, 583, 591, 592), (585, 584, 592, 593), (586, 585, 593, 594), (574, 598, 604), (592, 591, 599, 600), (593, 592, 600, 601), (594, 593, 601, 602), (595, 594, 602, 534), (596, 595, 534, 535), (597, 596, 535, 603), (598, 597, 603, 604), (615, 609, 608, 614, 613, 612, 611, 618, 619, 620, 621, 622), (623, 607, 605, 624), (606, 607, 623, 617, 616, 618, 611, 610), (689, 688, 635, 636), (667, 689, 636), (691, 633, 692, 690), (627, 693, 692, 633, 634), (688, 627, 634, 635), (695, 637, 634, 633, 694), (635, 634, 637, 638), (636, 635, 638, 639), (667, 636, 639), (696, 697, 698), (694, 633, 691, 698, 697, 699), (700, 640, 637, 695), (638, 637, 640, 641), (639, 638, 641, 642), (667, 639, 642), (641, 640, 648, 649), (642, 641, 649, 650), (702, 643, 701), (667, 642, 650), (703, 701, 643, 644, 704), (704, 644, 645, 705), (705, 645, 646, 706), (706, 646, 647, 707), (640, 700, 707, 647, 648), (646, 645, 653, 654), (647, 646, 654, 655), (648, 647, 655, 656), (649, 648, 656, 657), (650, 649, 657, 658), (667, 650, 658), (644, 643, 651, 652), (645, 644, 652, 653), (658, 657, 665, 666), (667, 658, 666), (652, 651, 659, 660), (653, 652, 660, 661), (654, 653, 661, 662), (655, 654, 662, 663), (656, 655, 663, 664), (657, 656, 664, 665), (662, 661, 670, 671), (663, 662, 671, 672), (664, 663, 672, 673), (665, 664, 673, 674), (666, 665, 674, 675), (667, 666, 675), (660, 659, 668, 669), (661, 660, 669, 670), (675, 674, 682, 683), (667, 675, 683), (669, 668, 676, 677), (670, 669, 677, 678), (671, 670, 678, 679), (672, 671, 679, 680), (673, 672, 680, 681), (674, 673, 681, 682), (711, 684, 680, 679, 710), (681, 680, 684, 685), (682, 681, 685, 686), (683, 682, 686, 687), (667, 683, 687), (715, 716, 677, 676, 713), (678, 677, 716, 717), (679, 678, 717, 710), (667, 687, 689), (718, 684, 711), (627, 685, 684, 718, 693), (686, 685, 627, 688), (687, 686, 688, 689), (707, 700, 695, 694, 699, 628, 703, 704, 705, 706), (625, 629, 630, 632), (626, 631, 630, 629), (628, 632, 630, 631), (697, 696, 632, 628, 699), (691, 690, 625, 632, 696, 698), (708, 631, 626, 709), (702, 701, 703, 628, 631, 708), (626, 629, 714, 712), (713, 714, 629, 625, 715), (717, 716, 715, 625, 690, 692, 693, 718, 711, 710), (784, 783, 723, 724), (771, 784, 724), (720, 786, 785), (786, 720, 721, 787), (719, 788, 787, 721, 722), (783, 719, 722, 723), (722, 721, 729, 731), (723, 722, 731, 733), (724, 723, 733, 736), (771, 724, 736), (725, 726, 794, 793), (785, 794, 726, 727, 720), (721, 720, 727, 729), (726, 725, 740, 741), (727, 726, 741, 742), (729, 727, 742, 743), (731, 729, 743, 744), (733, 731, 744, 745), (736, 733, 745, 746), (771, 736, 746), (745, 744, 752, 753), (746, 745, 753, 754), (771, 746, 754), (740, 739, 747, 748), (741, 740, 748, 749), (742, 741, 749, 750), (743, 742, 750, 751), (744, 743, 751, 752), (750, 749, 757, 758), (751, 750, 758, 759), (752, 751, 759, 760), (753, 752, 760, 761), (754, 753, 761, 762), (771, 754, 762), (748, 747, 755, 756), (749, 748, 756, 757), (762, 761, 769, 770), (712, 359, 275, 626), (771, 762, 770), (756, 755, 763, 764), (757, 756, 764, 765), (758, 757, 765, 766), (759, 758, 766, 767), (760, 759, 767, 768), (761, 760, 768, 769), (798, 766, 765, 797), (799, 767, 766, 798), (772, 768, 767, 799, 800), (769, 768, 772, 773), (770, 769, 773, 774), (802, 763, 796, 801), (771, 770, 774), (804, 764, 763, 802, 803), (797, 765, 764, 804), (774, 773, 776, 777), (771, 774, 777), (775, 772, 800, 805), (773, 772, 775, 776), (806, 778, 779, 807), (775, 805, 807, 779, 780), (776, 775, 780, 781), (777, 776, 781, 782), (771, 777, 782), (809, 778, 806, 808, 810), (771, 782, 784), (812, 778, 809, 811), (813, 779, 778, 812), (719, 780, 779, 813, 788), (781, 780, 719, 783), (782, 781, 783, 784), (800, 799, 798, 797, 804, 803, 730, 808, 806, 807, 805), (728, 734, 735, 738), (730, 737, 735, 734), (732, 738, 735, 737), (810, 734, 728, 811, 809), (808, 730, 734, 810), (796, 795, 732, 737, 801), (802, 801, 737, 730, 803), (738, 732, 789, 791), (728, 738, 791, 790, 792), (786, 787, 788, 813, 812, 811, 728, 792, 793, 794, 785), (154, 789, 732, 112), (80, 265, 250, 74)])
me_sphere_007.polygons.foreach_set('use_smooth', [True] * 721)
_uv = me_sphere_007.uv_layers.new(name='UVMap')
_uv.uv.foreach_set('vector', [0.7, 0.0625, 0.7, 0.125, 0.6, 0.125, 0.6, 0.0625, 0.65, 0.0, 0.7, 0.0625, 0.6, 0.0625, 0.6, 0.3125, 0.6267, 0.3125, 0.6, 0.348, 0.7, 0.25, 0.7, 0.254, 0.6267, 0.3125, 0.6, 0.3125, 0.6, 0.25, 0.7, 0.1875, 0.7, 0.25, 0.6, 0.25, 0.6, 0.1875, 0.7, 0.125, 0.7, 0.1875, 0.6, 0.1875, 0.6, 0.125, 0.6, 0.1875, 0.6, 0.25, 0.5, 0.25, 0.5, 0.1875, 0.6, 0.125, 0.6, 0.1875, 0.5, 0.1875, 0.5, 0.125, 0.6, 0.0625, 0.6, 0.125, 0.5, 0.125, 0.5, 0.0625, 0.55, 0.0, 0.6, 0.0625, 0.5, 0.0625, 0.5747, 0.5, 0.5, 0.5, 0.5, 0.4375, 0.584, 0.4375, 0.5816, 0.4913, 0.5, 0.4375, 0.5, 0.375, 0.593, 0.375, 0.584, 0.4375, 0.593, 0.375, 0.5, 0.375, 0.5, 0.3125, 0.6, 0.3125, 0.6, 0.348, 0.6, 0.25, 0.6, 0.3125, 0.5, 0.3125, 0.5, 0.25, 0.5, 0.375, 0.5, 0.4375, 0.4, 0.4375, 0.4, 0.375, 0.5, 0.3125, 0.5, 0.375, 0.4, 0.375, 0.4, 0.3125, 0.5, 0.25, 0.5, 0.3125, 0.4, 0.3125, 0.4, 0.25, 0.5, 0.1875, 0.5, 0.25, 0.4, 0.25, 0.4, 0.1875, 0.5, 0.125, 0.5, 0.1875, 0.4, 0.1875, 0.4, 0.125, 0.5, 0.0625, 0.5, 0.125, 0.4, 0.125, 0.4, 0.0625, 0.45, 0.0, 0.5, 0.0625, 0.4, 0.0625, 0.5, 0.4375, 0.5, 0.5, 0.4, 0.5, 0.4, 0.4375, 0.4, 0.125, 0.4, 0.1875, 0.3, 0.1875, 0.3, 0.125, 0.4, 0.0625, 0.4, 0.125, 0.3, 0.125, 0.3, 0.0625, 0.35, 0.0, 0.4, 0.0625, 0.3, 0.0625, 0.4, 0.4375, 0.4, 0.5, 0.3, 0.5, 0.3, 0.4375, 0.4, 0.375, 0.4, 0.4375, 0.3, 0.4375, 0.3, 0.375, 0.4, 0.3125, 0.4, 0.375, 0.3, 0.375, 0.3, 0.3125, 0.4, 0.25, 0.4, 0.3125, 0.3, 0.3125, 0.3, 0.25, 0.4, 0.1875, 0.4, 0.25, 0.3, 0.25, 0.3, 0.1875, 0.3, 0.3125, 0.3, 0.375, 0.2, 0.375, 0.2, 0.3125, 0.3, 0.25, 0.3, 0.3125, 0.2, 0.3125, 0.2, 0.25, 0.3, 0.1875, 0.3, 0.25, 0.2, 0.25, 0.2, 0.1875, 0.3, 0.125, 0.3, 0.1875, 0.2, 0.1875, 0.2, 0.125, 0.3, 0.0625, 0.3, 0.125, 0.2, 0.125, 0.2, 0.0625, 0.25, 0.0, 0.3, 0.0625, 0.2, 0.0625, 0.3, 0.4375, 0.3, 0.5, 0.2, 0.5, 0.2, 0.4375, 0.3, 0.375, 0.3, 0.4375, 0.2, 0.4375, 0.2, 0.375, 0.2, 0.0625, 0.2, 0.125, 0.1, 0.125, 0.1, 0.0625, 0.15, 0.0, 0.2, 0.0625, 0.1, 0.0625, 0.2, 0.4375, 0.2, 0.5, 0.1, 0.5, 0.1, 0.4375, 0.2, 0.375, 0.2, 0.4375, 0.1, 0.4375, 0.1, 0.375, 0.2, 0.3125, 0.2, 0.375, 0.1, 0.375, 0.1, 0.3125, 0.2, 0.25, 0.2, 0.3125, 0.1, 0.3125, 0.1, 0.25, 0.2, 0.1875, 0.2, 0.25, 0.1, 0.25, 0.1, 0.1875, 0.2, 0.125, 0.2, 0.1875, 0.1, 0.1875, 0.1, 0.125, 0.1, 0.3125, 0.1, 0.375, 0.0, 0.375, 0.0, 0.3125, 0.1, 0.25, 0.1, 0.3125, 0.0, 0.3125, 0.0, 0.25, 0.1, 0.1875, 0.1, 0.25, 0.0, 0.25, 5.96e-08, 0.1875, 0.1, 0.125, 0.1, 0.1875, 5.96e-08, 0.1875, 0.0, 0.125, 0.1, 0.0625, 0.1, 0.125, 0.0, 0.125, 0.0, 0.0625, 0.05, 0.0, 0.1, 0.0625, 0.0, 0.0625, 0.1, 0.4375, 0.1, 0.5, 0.0, 0.5, 0.0, 0.4375, 0.1, 0.375, 0.1, 0.4375, 0.0, 0.4375, 0.0, 0.375, 1.0, 0.0625, 1.0, 0.125, 0.9, 0.125, 0.9, 0.0625, 0.95, 0.0, 1.0, 0.0625, 0.9, 0.0625, 1.0, 0.4375, 1.0, 0.5, 0.9, 0.5, 0.9, 0.4375, 1.0, 0.375, 1.0, 0.4375, 0.9, 0.4375, 0.9, 0.375, 1.0, 0.3125, 1.0, 0.375, 0.9, 0.375, 0.9, 0.3125, 1.0, 0.25, 1.0, 0.3125, 0.9, 0.3125, 0.9, 0.25, 1.0, 0.1875, 1.0, 0.25, 0.9, 0.25, 0.9, 0.1875, 1.0, 0.125, 1.0, 0.1875, 0.9, 0.1875, 0.9, 0.125, 0.9, 0.25, 0.9, 0.3125, 0.8, 0.3125, 0.8, 0.25, 0.9, 0.1875, 0.9, 0.25, 0.8, 0.25, 0.8, 0.1875, 0.9, 0.125, 0.9, 0.1875, 0.8, 0.1875, 0.8, 0.125, 0.9, 0.0625, 0.9, 0.125, 0.8, 0.125, 0.8, 0.0625, 0.85, 0.0, 0.9, 0.0625, 0.8, 0.0625, 0.9, 0.4375, 0.9, 0.5, 0.8253, 0.5, 0.8184, 0.4913, 0.816, 0.4375, 0.9, 0.375, 0.9, 0.4375, 0.816, 0.4375, 0.807, 0.375, 0.8, 0.348, 0.8, 0.3125, 0.9, 0.3125, 0.9, 0.375, 0.807, 0.375, 0.75, 0.0, 0.8, 0.0625, 0.7, 0.0625, 0.7733, 0.3125, 0.8, 0.3125, 0.8, 0.348, 0.7, 0.25, 0.8, 0.25, 0.8, 0.3125, 0.7733, 0.3125, 0.7, 0.254, 0.8, 0.1875, 0.8, 0.25, 0.7, 0.25, 0.7, 0.1875, 0.8, 0.125, 0.8, 0.1875, 0.7, 0.1875, 0.7, 0.125, 0.8, 0.0625, 0.8, 0.125, 0.7, 0.125, 0.7, 0.0625, 0.804, 0.5125, 0.6965, 0.5125, 0.703, 0.5, 0.7975, 0.5, 0.6198, 0.3285, 0.625, 0.3275, 0.625, 0.422, 0.6198, 0.421, 0.6125, 0.4191, 0.6125, 0.3303, 0.6125, 0.3303, 0.6125, 0.4191, 0.5807, 0.4178, 0.5452, 0.4133, 0.531, 0.4101, 0.5124, 0.3991, 0.4856, 0.3747, 0.5124, 0.3503, 0.531, 0.3394, 0.5452, 0.3362, 0.5807, 0.3316, 0.7, 0.0625, 0.7, 0.125, 0.6, 0.125, 0.6, 0.0625, 0.65, 0.0, 0.7, 0.0625, 0.6, 0.0625, 0.7, 0.4375, 0.7, 0.5, 0.6, 0.5, 0.6, 0.4375, 0.7, 0.375, 0.7, 0.4375, 0.6, 0.4375, 0.6, 0.375, 0.7, 0.3125, 0.7, 0.375, 0.6, 0.375, 0.6, 0.3125, 0.7, 0.25, 0.7, 0.3125, 0.6, 0.3125, 0.6, 0.25, 0.7, 0.1875, 0.7, 0.25, 0.6, 0.25, 0.6, 0.1875, 0.7, 0.125, 0.7, 0.1875, 0.6, 0.1875, 0.6, 0.125, 0.6, 0.1875, 0.6, 0.25, 0.5, 0.25, 0.5, 0.1875, 0.6, 0.125, 0.6, 0.1875, 0.5, 0.1875, 0.5, 0.125, 0.6, 0.0625, 0.6, 0.125, 0.5, 0.125, 0.5, 0.0625, 0.55, 0.0, 0.6, 0.0625, 0.5, 0.0625, 0.6, 0.4375, 0.6, 0.5, 0.5, 0.5, 0.5, 0.4375, 0.6, 0.375, 0.6, 0.4375, 0.5, 0.4375, 0.5, 0.375, 0.6, 0.3125, 0.6, 0.375, 0.5, 0.375, 0.5, 0.3125, 0.6, 0.25, 0.6, 0.3125, 0.5, 0.3125, 0.5, 0.25, 0.5, 0.375, 0.5, 0.4375, 0.4, 0.4375, 0.4, 0.375, 0.5, 0.3125, 0.5, 0.375, 0.4, 0.375, 0.4, 0.3125, 0.5, 0.25, 0.5, 0.3125, 0.4, 0.3125, 0.4, 0.25, 0.5, 0.1875, 0.5, 0.25, 0.4, 0.25, 0.4, 0.1875, 0.5, 0.125, 0.5, 0.1875, 0.4, 0.1875, 0.4, 0.125, 0.5, 0.0625, 0.5, 0.125, 0.4, 0.125, 0.4, 0.0625, 0.45, 0.0, 0.5, 0.0625, 0.4, 0.0625, 0.5, 0.4375, 0.5, 0.5, 0.4, 0.5, 0.4, 0.4375, 0.4, 0.125, 0.4, 0.1875, 0.3, 0.1875, 0.3, 0.125, 0.4, 0.0625, 0.4, 0.125, 0.3, 0.125, 0.3, 0.0625, 0.35, 0.0, 0.4, 0.0625, 0.3, 0.0625, 0.3248, 0.4913, 0.3225, 0.4375, 0.4, 0.4375, 0.4, 0.5, 0.3317, 0.5, 0.4, 0.375, 0.4, 0.4375, 0.3225, 0.4375, 0.3139, 0.375, 0.3, 0.3125, 0.4, 0.3125, 0.4, 0.375, 0.3139, 0.375, 0.3, 0.3214, 0.4, 0.25, 0.4, 0.3125, 0.3, 0.3125, 0.3, 0.25, 0.4, 0.1875, 0.4, 0.25, 0.3, 0.25, 0.3, 0.1875, 0.2933, 0.3125, 0.3, 0.3125, 0.3, 0.3214, 0.2176, 0.25, 0.3, 0.25, 0.3, 0.3125, 0.2933, 0.3125, 0.2, 0.2402, 0.2, 0.1875, 0.3, 0.1875, 0.3, 0.25, 0.2176, 0.25, 0.3, 0.125, 0.3, 0.1875, 0.2, 0.1875, 0.2, 0.125, 0.3, 0.0625, 0.3, 0.125, 0.2, 0.125, 0.2, 0.0625, 0.25, 0.0, 0.3, 0.0625, 0.2, 0.0625, 0.2, 0.0625, 0.2, 0.125, 0.1, 0.125, 0.1, 0.0625, 0.15, 0.0, 0.2, 0.0625, 0.1, 0.0625, 0.1212, 0.2989, 0.1, 0.294, 0.1, 0.25, 0.1824, 0.25, 0.2, 0.1875, 0.2, 0.2402, 0.1824, 0.25, 0.1, 0.25, 0.1, 0.1875, 0.2, 0.125, 0.2, 0.1875, 0.1, 0.1875, 0.1, 0.125, 0.04516, 0.25, 0.1, 0.25, 0.1, 0.294, 0.09202, 0.3044, 0.06495, 0.2856, 5.96e-08, 0.1875, 0.1, 0.1875, 0.1, 0.25, 0.04516, 0.25, 4.798e-08, 0.1997, 0.1, 0.125, 0.1, 0.1875, 5.96e-08, 0.1875, 0.0, 0.125, 0.1, 0.0625, 0.1, 0.125, 0.0, 0.125, 0.0, 0.0625, 0.05, 0.0, 0.1, 0.0625, 0.0, 0.0625, 1.0, 0.0625, 1.0, 0.125, 0.9, 0.125, 0.9, 0.0625, 0.95, 0.0, 1.0, 0.0625, 0.9, 0.0625, 0.9, 0.1875, 1.0, 0.1875, 1.0, 0.1997, 0.9, 0.1997, 1.0, 0.125, 1.0, 0.1875, 0.9, 0.1875, 0.9, 0.125, 0.8224, 0.3125, 0.8, 0.3125, 0.8, 0.25, 0.8548, 0.25, 0.9, 0.1875, 0.9, 0.1997, 0.8548, 0.25, 0.8, 0.25, 0.8, 0.1875, 0.9, 0.125, 0.9, 0.1875, 0.8, 0.1875, 0.8, 0.125, 0.9, 0.0625, 0.9, 0.125, 0.8, 0.125, 0.8, 0.0625, 0.85, 0.0, 0.9, 0.0625, 0.8, 0.0625, 0.8, 0.375, 0.804, 0.375, 0.8, 0.4001, 0.804, 0.375, 0.8, 0.375, 0.8, 0.3125, 0.8224, 0.3125, 0.75, 0.0, 0.8, 0.0625, 0.7, 0.0625, 0.7893, 0.5, 0.7, 0.5, 0.7, 0.4375, 0.7965, 0.4375, 0.7949, 0.4913, 0.7, 0.4375, 0.7, 0.375, 0.8, 0.375, 0.8, 0.4001, 0.7965, 0.4375, 0.8, 0.3125, 0.8, 0.375, 0.7, 0.375, 0.7, 0.3125, 0.8, 0.25, 0.8, 0.3125, 0.7, 0.3125, 0.7, 0.25, 0.8, 0.1875, 0.8, 0.25, 0.7, 0.25, 0.7, 0.1875, 0.8, 0.125, 0.8, 0.1875, 0.7, 0.1875, 0.7, 0.125, 0.8, 0.0625, 0.8, 0.125, 0.7, 0.125, 0.7, 0.0625, 0.5595, 0.09513, 0.5452, 0.0927, 0.5124, 0.08288, 0.4837, 0.06967, 0.4648, 0.05672, 0.4648, 0.03298, 0.4837, 0.02003, 0.5001, 0.0125, 0.6125, 0.0125, 0.6125, 0.09844, 0.5807, 0.09736, 0.5452, 0.922, 0.5807, 0.9175, 0.6125, 0.9161, 0.6125, 0.9875, 0.5062, 0.9875, 0.4837, 0.9671, 0.48, 0.9621, 0.4837, 0.9571, 0.5124, 0.9311, 0.5171, 0.9284, 0.6125, 0.0125, 0.6125, 0.0, 0.6197, 0.0, 0.625, 0.0125, 0.6125, 0.9875, 0.625, 0.9875, 0.625, 0.9947, 0.6125, 1.0, 0.8625, 0.7375, 0.875, 0.7375, 0.875, 0.7447, 0.8625, 0.75, 0.5039, 0.9966, 0.5062, 0.9875, 0.6125, 0.9875, 0.6125, 1.0, 0.5087, 1.0, 0.6125, 0.0125, 0.5001, 0.0125, 0.5087, 0.0, 0.6125, 0.0, 0.7818, 0.7375, 0.8625, 0.7375, 0.8625, 0.75, 0.7883, 0.75, 0.6198, 0.9143, 0.625, 0.9133, 0.625, 0.9875, 0.6125, 0.9875, 0.6125, 0.9161, 0.875, 0.6504, 0.875, 0.7375, 0.8625, 0.7375, 0.8625, 0.6477, 0.6125, 0.09844, 0.6125, 0.0125, 0.625, 0.0125, 0.625, 0.09964, 0.6198, 0.09929, 0.7, 0.0625, 0.7, 0.125, 0.6, 0.125, 0.6, 0.0625, 0.65, 0.0, 0.7, 0.0625, 0.6, 0.0625, 0.7, 0.4375, 0.7, 0.5, 0.6, 0.5, 0.6, 0.4375, 0.7, 0.375, 0.7, 0.4375, 0.6, 0.4375, 0.6, 0.375, 0.7, 0.3125, 0.7, 0.375, 0.6, 0.375, 0.6, 0.3125, 0.7, 0.25, 0.7, 0.3125, 0.6, 0.3125, 0.6, 0.25, 0.7, 0.1875, 0.7, 0.25, 0.6, 0.25, 0.6, 0.1875, 0.7, 0.125, 0.7, 0.1875, 0.6, 0.1875, 0.6, 0.125, 0.6, 0.1875, 0.6, 0.25, 0.5, 0.25, 0.5, 0.1875, 0.6, 0.125, 0.6, 0.1875, 0.5, 0.1875, 0.5, 0.125, 0.6, 0.0625, 0.6, 0.125, 0.5, 0.125, 0.5, 0.0625, 0.55, 0.0, 0.6, 0.0625, 0.5, 0.0625, 0.6, 0.4375, 0.6, 0.5, 0.5, 0.5, 0.5, 0.4375, 0.6, 0.375, 0.6, 0.4375, 0.5, 0.4375, 0.5, 0.375, 0.6, 0.3125, 0.6, 0.375, 0.5, 0.375, 0.5, 0.3125, 0.6, 0.25, 0.6, 0.3125, 0.5, 0.3125, 0.5, 0.25, 0.5, 0.375, 0.5, 0.4375, 0.4, 0.4375, 0.4, 0.375, 0.5, 0.3125, 0.5, 0.375, 0.4, 0.375, 0.4, 0.3125, 0.5, 0.25, 0.5, 0.3125, 0.4, 0.3125, 0.4, 0.25, 0.5, 0.1875, 0.5, 0.25, 0.4, 0.25, 0.4, 0.1875, 0.5, 0.125, 0.5, 0.1875, 0.4, 0.1875, 0.4, 0.125, 0.5, 0.0625, 0.5, 0.125, 0.4, 0.125, 0.4, 0.0625, 0.45, 0.0, 0.5, 0.0625, 0.4, 0.0625, 0.5, 0.4375, 0.5, 0.5, 0.4, 0.5, 0.4, 0.4375, 0.4, 0.125, 0.4, 0.1875, 0.3, 0.1875, 0.3, 0.125, 0.4, 0.0625, 0.4, 0.125, 0.3, 0.125, 0.3, 0.0625, 0.35, 0.0, 0.4, 0.0625, 0.3, 0.0625, 0.3225, 0.4375, 0.4, 0.4375, 0.4, 0.5, 0.3317, 0.5, 0.3248, 0.4913, 0.3139, 0.375, 0.4, 0.375, 0.4, 0.4375, 0.3225, 0.4375, 0.3, 0.3125, 0.4, 0.3125, 0.4, 0.375, 0.3139, 0.375, 0.3, 0.3214, 0.4, 0.25, 0.4, 0.3125, 0.3, 0.3125, 0.3, 0.25, 0.4, 0.1875, 0.4, 0.25, 0.3, 0.25, 0.3, 0.1875, 0.2933, 0.3125, 0.3, 0.3125, 0.3, 0.3214, 0.3, 0.25, 0.3, 0.3125, 0.2933, 0.3125, 0.2176, 0.25, 0.2, 0.2402, 0.2, 0.1875, 0.3, 0.1875, 0.3, 0.25, 0.2176, 0.25, 0.3, 0.125, 0.3, 0.1875, 0.2, 0.1875, 0.2, 0.125, 0.3, 0.0625, 0.3, 0.125, 0.2, 0.125, 0.2, 0.0625, 0.25, 0.0, 0.3, 0.0625, 0.2, 0.0625, 0.2, 0.0625, 0.2, 0.125, 0.1, 0.125, 0.1, 0.0625, 0.15, 0.0, 0.2, 0.0625, 0.1, 0.0625, 0.1, 0.3125, 0.1067, 0.3125, 0.1, 0.3214, 0.1067, 0.3125, 0.1, 0.3125, 0.1, 0.25, 0.1824, 0.25, 0.2, 0.1875, 0.2, 0.2402, 0.1824, 0.25, 0.1, 0.25, 0.1, 0.1875, 0.2, 0.125, 0.2, 0.1875, 0.1, 0.1875, 0.1, 0.125, 0.0, 0.375, 0.0, 0.3125, 0.1, 0.3125, 0.1, 0.3214, 0.08612, 0.375, 0.1, 0.25, 0.1, 0.3125, 0.0, 0.3125, 0.0, 0.25, 0.1, 0.1875, 0.1, 0.25, 0.0, 0.25, 5.96e-08, 0.1875, 0.1, 0.125, 0.1, 0.1875, 5.96e-08, 0.1875, 0.0, 0.125, 0.1, 0.0625, 0.1, 0.125, 0.0, 0.125, 0.0, 0.0625, 0.05, 0.0, 0.1, 0.0625, 0.0, 0.0625, 0.06833, 0.5, 0.0, 0.5, 0.0, 0.4375, 0.07754, 0.4375, 0.07522, 0.4913, 0.07754, 0.4375, 0.0, 0.4375, 0.0, 0.375, 0.08612, 0.375, 1.0, 0.0625, 1.0, 0.125, 0.9, 0.125, 0.9, 0.0625, 0.95, 0.0, 1.0, 0.0625, 0.9, 0.0625, 1.0, 0.4375, 1.0, 0.5, 0.9, 0.5, 0.9, 0.4375, 1.0, 0.375, 1.0, 0.4375, 0.9, 0.4375, 0.9, 0.375, 1.0, 0.3125, 1.0, 0.375, 0.9, 0.375, 0.9, 0.3125, 1.0, 0.25, 1.0, 0.3125, 0.9, 0.3125, 0.9, 0.25, 1.0, 0.1875, 1.0, 0.25, 0.9, 0.25, 0.9, 0.1875, 1.0, 0.125, 1.0, 0.1875, 0.9, 0.1875, 0.9, 0.125, 0.9, 0.25, 0.9, 0.3125, 0.8, 0.3125, 0.8, 0.25, 0.9, 0.1875, 0.9, 0.25, 0.8, 0.25, 0.8, 0.1875, 0.9, 0.125, 0.9, 0.1875, 0.8, 0.1875, 0.8, 0.125, 0.9, 0.0625, 0.9, 0.125, 0.8, 0.125, 0.8, 0.0625, 0.85, 0.0, 0.9, 0.0625, 0.8, 0.0625, 0.9, 0.4375, 0.9, 0.5, 0.8, 0.5, 0.8, 0.4375, 0.9, 0.375, 0.9, 0.4375, 0.8, 0.4375, 0.8, 0.375, 0.9, 0.3125, 0.9, 0.375, 0.8, 0.375, 0.8, 0.3125, 0.75, 0.0, 0.8, 0.0625, 0.7, 0.0625, 0.8, 0.4375, 0.8, 0.5, 0.7, 0.5, 0.7, 0.4375, 0.8, 0.375, 0.8, 0.4375, 0.7, 0.4375, 0.7, 0.375, 0.8, 0.3125, 0.8, 0.375, 0.7, 0.375, 0.7, 0.3125, 0.8, 0.25, 0.8, 0.3125, 0.7, 0.3125, 0.7, 0.25, 0.8, 0.1875, 0.8, 0.25, 0.7, 0.25, 0.7, 0.1875, 0.8, 0.125, 0.8, 0.1875, 0.7, 0.1875, 0.7, 0.125, 0.8, 0.0625, 0.8, 0.125, 0.7, 0.125, 0.7, 0.0625, 0.5452, 0.9162, 0.5171, 0.9098, 0.5124, 0.9071, 0.4837, 0.881, 0.48, 0.876, 0.4837, 0.8711, 0.5124, 0.845, 0.5171, 0.8423, 0.5452, 0.8359, 0.5807, 0.8314, 0.6125, 0.8301, 0.6125, 0.922, 0.5807, 0.9207, 0.7999, 0.75, 0.7022, 0.75, 0.6957, 0.7375, 0.8064, 0.7375, 0.6198, 0.8282, 0.625, 0.8272, 0.625, 0.9249, 0.6198, 0.9239, 0.6125, 0.922, 0.6125, 0.8301, 0.7, 0.0625, 0.7, 0.125, 0.6, 0.125, 0.6, 0.0625, 0.65, 0.0, 0.7, 0.0625, 0.6, 0.0625, 0.6, 0.4705, 0.6, 0.4375, 0.7, 0.4375, 0.7, 0.5, 0.6063, 0.5, 0.6006, 0.4913, 0.7, 0.375, 0.7, 0.4375, 0.6, 0.4375, 0.6, 0.375, 0.7, 0.3125, 0.7, 0.375, 0.6, 0.375, 0.6, 0.3125, 0.7, 0.25, 0.7, 0.3125, 0.6, 0.3125, 0.6, 0.25, 0.7, 0.1875, 0.7, 0.25, 0.6, 0.25, 0.6, 0.1875, 0.7, 0.125, 0.7, 0.1875, 0.6, 0.1875, 0.6, 0.125, 0.5, 0.211, 0.5, 0.1875, 0.6, 0.1875, 0.6, 0.25, 0.5351, 0.25, 0.6, 0.125, 0.6, 0.1875, 0.5, 0.1875, 0.5, 0.125, 0.6, 0.0625, 0.6, 0.125, 0.5, 0.125, 0.5, 0.0625, 0.55, 0.0, 0.6, 0.0625, 0.5, 0.0625, 0.5983, 0.4375, 0.6, 0.4375, 0.6, 0.4705, 0.5883, 0.375, 0.6, 0.375, 0.6, 0.4375, 0.5983, 0.4375, 0.569, 0.3125, 0.6, 0.3125, 0.6, 0.375, 0.5883, 0.375, 0.5351, 0.25, 0.6, 0.25, 0.6, 0.3125, 0.569, 0.3125, 0.4, 0.211, 0.4, 0.1875, 0.5, 0.1875, 0.5, 0.211, 0.5, 0.125, 0.5, 0.1875, 0.4, 0.1875, 0.4, 0.125, 0.5, 0.0625, 0.5, 0.125, 0.4, 0.125, 0.4, 0.0625, 0.45, 0.0, 0.5, 0.0625, 0.4, 0.0625, 0.4, 0.125, 0.4, 0.1875, 0.3, 0.1875, 0.3, 0.125, 0.4, 0.0625, 0.4, 0.125, 0.3, 0.125, 0.3, 0.0625, 0.35, 0.0, 0.4, 0.0625, 0.3, 0.0625, 0.3161, 0.3125, 0.3119, 0.3166, 0.3098, 0.3125, 0.3161, 0.3125, 0.3098, 0.3125, 0.3, 0.2992, 0.3, 0.25, 0.3649, 0.25, 0.3386, 0.2967, 0.4, 0.1875, 0.4, 0.211, 0.3649, 0.25, 0.3, 0.25, 0.3, 0.1875, 0.2176, 0.25, 0.3, 0.25, 0.3, 0.2992, 0.2834, 0.3032, 0.2, 0.2402, 0.2, 0.1875, 0.3, 0.1875, 0.3, 0.25, 0.2176, 0.25, 0.3, 0.125, 0.3, 0.1875, 0.2, 0.1875, 0.2, 0.125, 0.3, 0.0625, 0.3, 0.125, 0.2, 0.125, 0.2, 0.0625, 0.25, 0.0, 0.3, 0.0625, 0.2, 0.0625, 0.2, 0.0625, 0.2, 0.125, 0.1, 0.125, 0.1, 0.0625, 0.15, 0.0, 0.2, 0.0625, 0.1, 0.0625, 0.1, 0.3125, 0.1067, 0.3125, 0.1, 0.3214, 0.1067, 0.3125, 0.1, 0.3125, 0.1, 0.25, 0.1824, 0.25, 0.2, 0.1875, 0.2, 0.2402, 0.1824, 0.25, 0.1, 0.25, 0.1, 0.1875, 0.2, 0.125, 0.2, 0.1875, 0.1, 0.1875, 0.1, 0.125, 0.0, 0.375, 0.0, 0.3125, 0.1, 0.3125, 0.1, 0.3214, 0.08612, 0.375, 0.1, 0.25, 0.1, 0.3125, 0.0, 0.3125, 0.0, 0.25, 0.1, 0.1875, 0.1, 0.25, 0.0, 0.25, 5.96e-08, 0.1875, 0.1, 0.125, 0.1, 0.1875, 5.96e-08, 0.1875, 0.0, 0.125, 0.1, 0.0625, 0.1, 0.125, 0.0, 0.125, 0.0, 0.0625, 0.05, 0.0, 0.1, 0.0625, 0.0, 0.0625, 0.06833, 0.5, 0.0, 0.5, 0.0, 0.4375, 0.07754, 0.4375, 0.07522, 0.4913, 0.07754, 0.4375, 0.0, 0.4375, 0.0, 0.375, 0.08612, 0.375, 1.0, 0.0625, 1.0, 0.125, 0.9, 0.125, 0.9, 0.0625, 0.95, 0.0, 1.0, 0.0625, 0.9, 0.0625, 1.0, 0.4375, 1.0, 0.5, 0.9, 0.5, 0.9, 0.4375, 1.0, 0.375, 1.0, 0.4375, 0.9, 0.4375, 0.9, 0.375, 1.0, 0.3125, 1.0, 0.375, 0.9, 0.375, 0.9, 0.3125, 1.0, 0.25, 1.0, 0.3125, 0.9, 0.3125, 0.9, 0.25, 1.0, 0.1875, 1.0, 0.25, 0.9, 0.25, 0.9, 0.1875, 1.0, 0.125, 1.0, 0.1875, 0.9, 0.1875, 0.9, 0.125, 0.9, 0.25, 0.9, 0.3125, 0.8, 0.3125, 0.8, 0.25, 0.9, 0.1875, 0.9, 0.25, 0.8, 0.25, 0.8, 0.1875, 0.9, 0.125, 0.9, 0.1875, 0.8, 0.1875, 0.8, 0.125, 0.9, 0.0625, 0.9, 0.125, 0.8, 0.125, 0.8, 0.0625, 0.85, 0.0, 0.9, 0.0625, 0.8, 0.0625, 0.9, 0.4375, 0.9, 0.5, 0.8, 0.5, 0.8, 0.4375, 0.9, 0.375, 0.9, 0.4375, 0.8, 0.4375, 0.8, 0.375, 0.9, 0.3125, 0.9, 0.375, 0.8, 0.375, 0.8, 0.3125, 0.75, 0.0, 0.8, 0.0625, 0.7, 0.0625, 0.8, 0.4375, 0.8, 0.5, 0.7, 0.5, 0.7, 0.4375, 0.8, 0.375, 0.8, 0.4375, 0.7, 0.4375, 0.7, 0.375, 0.8, 0.3125, 0.8, 0.375, 0.7, 0.375, 0.7, 0.3125, 0.8, 0.25, 0.8, 0.3125, 0.7, 0.3125, 0.7, 0.25, 0.8, 0.1875, 0.8, 0.25, 0.7, 0.25, 0.7, 0.1875, 0.8, 0.125, 0.8, 0.1875, 0.7, 0.1875, 0.7, 0.125, 0.8, 0.0625, 0.8, 0.125, 0.7, 0.125, 0.7, 0.0625, 0.48, 0.7896, 0.4837, 0.7846, 0.5082, 0.7625, 0.6125, 0.7625, 0.6125, 0.8356, 0.5807, 0.8343, 0.5452, 0.8298, 0.5171, 0.8234, 0.5124, 0.8207, 0.4837, 0.7946, 0.5452, 0.6596, 0.5807, 0.6536, 0.6002, 0.6525, 0.6125, 0.6521, 0.6125, 0.7375, 0.5052, 0.7375, 0.4837, 0.7276, 0.469, 0.7176, 0.469, 0.6927, 0.4837, 0.6827, 0.5124, 0.6695, 0.6125, 0.7375, 0.625, 0.7375, 0.625, 0.7482, 0.6125, 0.75, 0.6375, 0.7375, 0.6375, 0.75, 0.625, 0.7482, 0.625, 0.7375, 0.6125, 0.7625, 0.6125, 0.75, 0.625, 0.7482, 0.625, 0.7625, 0.5124, 0.751, 0.5146, 0.75, 0.6125, 0.75, 0.6125, 0.7625, 0.5082, 0.7625, 0.5064, 0.7553, 0.5052, 0.7375, 0.6125, 0.7375, 0.6125, 0.75, 0.5146, 0.75, 0.5124, 0.748, 0.7134, 0.75, 0.6375, 0.75, 0.6375, 0.7375, 0.72, 0.7375, 0.6125, 0.8356, 0.6125, 0.7625, 0.625, 0.7625, 0.625, 0.8384, 0.6198, 0.8375, 0.6375, 0.6483, 0.6375, 0.7375, 0.625, 0.7375, 0.625, 0.6509, 0.6198, 0.6513, 0.625, 0.6509, 0.625, 0.7375, 0.6125, 0.7375, 0.6125, 0.6521, 0.7, 0.0625, 0.7, 0.125, 0.6, 0.125, 0.6, 0.0625, 0.65, 0.0, 0.7, 0.0625, 0.6, 0.0625, 0.7, 0.4375, 0.7, 0.5, 0.6, 0.5, 0.6, 0.4375, 0.7, 0.375, 0.7, 0.4375, 0.6, 0.4375, 0.6, 0.375, 0.7, 0.3125, 0.7, 0.375, 0.6, 0.375, 0.6, 0.3125, 0.7, 0.25, 0.7, 0.3125, 0.6, 0.3125, 0.6, 0.25, 0.7, 0.1875, 0.7, 0.25, 0.6, 0.25, 0.6, 0.1875, 0.7, 0.125, 0.7, 0.1875, 0.6, 0.1875, 0.6, 0.125, 0.6, 0.1875, 0.6, 0.25, 0.5, 0.25, 0.5, 0.1875, 0.6, 0.125, 0.6, 0.1875, 0.5, 0.1875, 0.5, 0.125, 0.6, 0.0625, 0.6, 0.125, 0.5, 0.125, 0.5, 0.0625, 0.55, 0.0, 0.6, 0.0625, 0.5, 0.0625, 0.6, 0.4375, 0.6, 0.5, 0.5, 0.5, 0.5, 0.4375, 0.6, 0.375, 0.6, 0.4375, 0.5, 0.4375, 0.5, 0.375, 0.6, 0.3125, 0.6, 0.375, 0.5, 0.375, 0.5, 0.3125, 0.6, 0.25, 0.6, 0.3125, 0.5, 0.3125, 0.5, 0.25, 0.5, 0.375, 0.5, 0.4375, 0.4, 0.4375, 0.4, 0.375, 0.5, 0.3125, 0.5, 0.375, 0.4, 0.375, 0.4, 0.3125, 0.5, 0.25, 0.5, 0.3125, 0.4, 0.3125, 0.4, 0.25, 0.5, 0.1875, 0.5, 0.25, 0.4, 0.25, 0.4, 0.1875, 0.5, 0.125, 0.5, 0.1875, 0.4, 0.1875, 0.4, 0.125, 0.5, 0.0625, 0.5, 0.125, 0.4, 0.125, 0.4, 0.0625, 0.45, 0.0, 0.5, 0.0625, 0.4, 0.0625, 0.5, 0.4375, 0.5, 0.5, 0.4, 0.5, 0.4, 0.4375, 0.4, 0.125, 0.4, 0.1875, 0.3, 0.1875, 0.3, 0.125, 0.4, 0.0625, 0.4, 0.125, 0.3, 0.125, 0.3, 0.0625, 0.35, 0.0, 0.4, 0.0625, 0.3, 0.0625, 0.4, 0.4375, 0.4, 0.5, 0.3, 0.5, 0.3, 0.4375, 0.4, 0.375, 0.4, 0.4375, 0.3, 0.4375, 0.3, 0.375, 0.4, 0.3125, 0.4, 0.375, 0.3, 0.375, 0.3, 0.3125, 0.4, 0.25, 0.4, 0.3125, 0.3, 0.3125, 0.3, 0.25, 0.4, 0.1875, 0.4, 0.25, 0.3, 0.25, 0.3, 0.1875, 0.3, 0.3125, 0.3, 0.375, 0.2, 0.375, 0.2, 0.3125, 0.3, 0.25, 0.3, 0.3125, 0.2, 0.3125, 0.2, 0.25, 0.3, 0.1875, 0.3, 0.25, 0.2, 0.25, 0.2, 0.1875, 0.3, 0.125, 0.3, 0.1875, 0.2, 0.1875, 0.2, 0.125, 0.3, 0.0625, 0.3, 0.125, 0.2, 0.125, 0.2, 0.0625, 0.25, 0.0, 0.3, 0.0625, 0.2, 0.0625, 0.3, 0.4375, 0.3, 0.5, 0.2, 0.5, 0.2, 0.4375, 0.3, 0.375, 0.3, 0.4375, 0.2, 0.4375, 0.2, 0.375, 0.2, 0.0625, 0.2, 0.125, 0.1, 0.125, 0.1, 0.0625, 0.15, 0.0, 0.2, 0.0625, 0.1, 0.0625, 0.2, 0.4375, 0.2, 0.5, 0.1, 0.5, 0.1, 0.4375, 0.2, 0.375, 0.2, 0.4375, 0.1, 0.4375, 0.1, 0.375, 0.2, 0.3125, 0.2, 0.375, 0.1, 0.375, 0.1, 0.3125, 0.2, 0.25, 0.2, 0.3125, 0.1, 0.3125, 0.1, 0.25, 0.2, 0.1875, 0.2, 0.25, 0.1, 0.25, 0.1, 0.1875, 0.2, 0.125, 0.2, 0.1875, 0.1, 0.1875, 0.1, 0.125, 0.04808, 0.3125, 0.1, 0.3125, 0.1, 0.375, 0.06945, 0.375, 0.01049, 0.25, 0.1, 0.25, 0.1, 0.3125, 0.04808, 0.3125, 5.96e-08, 0.1875, 0.1, 0.1875, 0.1, 0.25, 0.01049, 0.25, 1.114e-08, 0.2383, 0.1, 0.125, 0.1, 0.1875, 5.96e-08, 0.1875, 0.0, 0.125, 0.1, 0.0625, 0.1, 0.125, 0.0, 0.125, 0.0, 0.0625, 0.09276, 0.5, 0.1, 0.5, 0.1, 0.5064, 0.09859, 0.5062, 0.05, 0.0, 0.1, 0.0625, 0.0, 0.0625, 0.08061, 0.4375, 0.1, 0.4375, 0.1, 0.5, 0.09276, 0.5, 0.08361, 0.4913, 0.06945, 0.375, 0.1, 0.375, 0.1, 0.4375, 0.08061, 0.4375, 1.0, 0.0625, 1.0, 0.125, 0.9, 0.125, 0.9, 0.0625, 0.95, 0.0, 1.0, 0.0625, 0.9, 0.0625, 0.9, 0.1875, 1.0, 0.1875, 1.0, 0.2383, 0.9, 0.2383, 1.0, 0.125, 1.0, 0.1875, 0.9, 0.1875, 0.9, 0.125, 0.8519, 0.3125, 0.8, 0.3125, 0.8, 0.25, 0.8895, 0.25, 0.9, 0.1875, 0.9, 0.2383, 0.8895, 0.25, 0.8, 0.25, 0.8, 0.1875, 0.9, 0.125, 0.9, 0.1875, 0.8, 0.1875, 0.8, 0.125, 0.9, 0.0625, 0.9, 0.125, 0.8, 0.125, 0.8, 0.0625, 0.8, 0.5064, 0.8, 0.5, 0.8072, 0.5, 0.8014, 0.5062, 0.85, 0.0, 0.9, 0.0625, 0.8, 0.0625, 0.8, 0.5, 0.8, 0.4375, 0.8194, 0.4375, 0.8164, 0.4913, 0.8072, 0.5, 0.8194, 0.4375, 0.8, 0.4375, 0.8, 0.375, 0.8305, 0.375, 0.8305, 0.375, 0.8, 0.375, 0.8, 0.3125, 0.8519, 0.3125, 0.75, 0.0, 0.8, 0.0625, 0.7, 0.0625, 0.8, 0.4375, 0.8, 0.5, 0.7, 0.5, 0.7, 0.4375, 0.8, 0.375, 0.8, 0.4375, 0.7, 0.4375, 0.7, 0.375, 0.8, 0.3125, 0.8, 0.375, 0.7, 0.375, 0.7, 0.3125, 0.8, 0.25, 0.8, 0.3125, 0.7, 0.3125, 0.7, 0.25, 0.8, 0.1875, 0.8, 0.25, 0.7, 0.25, 0.7, 0.1875, 0.8, 0.125, 0.8, 0.1875, 0.7, 0.1875, 0.7, 0.125, 0.8, 0.0625, 0.8, 0.125, 0.7, 0.125, 0.7, 0.0625, 0.4793, 0.1082, 0.4837, 0.1052, 0.5124, 0.09195, 0.5452, 0.08213, 0.5807, 0.07609, 0.6125, 0.07433, 0.6125, 0.1695, 0.5807, 0.1678, 0.5452, 0.1617, 0.5124, 0.1519, 0.4837, 0.1387, 0.4793, 0.1357, 0.8745, 0.5751, 0.875, 0.5755, 0.875, 0.6806, 0.8745, 0.6811, 0.8625, 0.6836, 0.8625, 0.5725, 0.6198, 0.0712, 0.625, 0.06939, 0.625, 0.1745, 0.6198, 0.1727, 0.6125, 0.1695, 0.6125, 0.07433, 0.7, 0.0625, 0.7, 0.125, 0.6, 0.125, 0.6, 0.0625, 0.65, 0.0, 0.7, 0.0625, 0.6, 0.0625, 0.7, 0.4375, 0.7, 0.5, 0.6, 0.5, 0.6, 0.4375, 0.7, 0.375, 0.7, 0.4375, 0.6, 0.4375, 0.6, 0.375, 0.7, 0.3125, 0.7, 0.375, 0.6, 0.375, 0.6, 0.3125, 0.7, 0.25, 0.7, 0.3125, 0.6, 0.3125, 0.6, 0.25, 0.7, 0.1875, 0.7, 0.25, 0.6, 0.25, 0.6, 0.1875, 0.7, 0.125, 0.7, 0.1875, 0.6, 0.1875, 0.6, 0.125, 0.6, 0.1875, 0.6, 0.25, 0.5, 0.25, 0.5, 0.1875, 0.6, 0.125, 0.6, 0.1875, 0.5, 0.1875, 0.5, 0.125, 0.6, 0.0625, 0.6, 0.125, 0.5, 0.125, 0.5, 0.0625, 0.55, 0.0, 0.6, 0.0625, 0.5, 0.0625, 0.6, 0.4375, 0.6, 0.5, 0.5, 0.5, 0.5, 0.4375, 0.6, 0.375, 0.6, 0.4375, 0.5, 0.4375, 0.5, 0.375, 0.6, 0.3125, 0.6, 0.375, 0.5, 0.375, 0.5, 0.3125, 0.6, 0.25, 0.6, 0.3125, 0.5, 0.3125, 0.5, 0.25, 0.5, 0.375, 0.5, 0.4375, 0.4, 0.4375, 0.4, 0.375, 0.5, 0.3125, 0.5, 0.375, 0.4, 0.375, 0.4, 0.3125, 0.5, 0.25, 0.5, 0.3125, 0.4, 0.3125, 0.4, 0.25, 0.5, 0.1875, 0.5, 0.25, 0.4, 0.25, 0.4, 0.1875, 0.5, 0.125, 0.5, 0.1875, 0.4, 0.1875, 0.4, 0.125, 0.5, 0.0625, 0.5, 0.125, 0.4, 0.125, 0.4, 0.0625, 0.45, 0.0, 0.5, 0.0625, 0.4, 0.0625, 0.5, 0.4375, 0.5, 0.5, 0.4, 0.5, 0.4, 0.4375, 0.4, 0.125, 0.4, 0.1875, 0.3, 0.1875, 0.3, 0.125, 0.4, 0.0625, 0.4, 0.125, 0.3, 0.125, 0.3, 0.0625, 0.35, 0.0, 0.4, 0.0625, 0.3, 0.0625, 0.4, 0.4375, 0.4, 0.5, 0.3, 0.5, 0.3, 0.4375, 0.4, 0.375, 0.4, 0.4375, 0.3, 0.4375, 0.3, 0.375, 0.4, 0.3125, 0.4, 0.375, 0.3, 0.375, 0.3, 0.3125, 0.4, 0.25, 0.4, 0.3125, 0.3, 0.3125, 0.3, 0.25, 0.4, 0.1875, 0.4, 0.25, 0.3, 0.25, 0.3, 0.1875, 0.3, 0.3125, 0.3, 0.375, 0.2, 0.375, 0.2, 0.3125, 0.3, 0.25, 0.3, 0.3125, 0.2, 0.3125, 0.2, 0.25, 0.3, 0.1875, 0.3, 0.25, 0.2, 0.25, 0.2, 0.1875, 0.3, 0.125, 0.3, 0.1875, 0.2, 0.1875, 0.2, 0.125, 0.3, 0.0625, 0.3, 0.125, 0.2, 0.125, 0.2, 0.0625, 0.25, 0.0, 0.3, 0.0625, 0.2, 0.0625, 0.3, 0.4375, 0.3, 0.5, 0.2, 0.5, 0.2, 0.4375, 0.3, 0.375, 0.3, 0.4375, 0.2, 0.4375, 0.2, 0.375, 0.2, 0.0625, 0.2, 0.125, 0.1, 0.125, 0.1, 0.0625, 0.15, 0.0, 0.2, 0.0625, 0.1, 0.0625, 0.2, 0.4375, 0.2, 0.5, 0.1, 0.5, 0.1, 0.4375, 0.2, 0.375, 0.2, 0.4375, 0.1, 0.4375, 0.1, 0.375, 0.2, 0.3125, 0.2, 0.375, 0.1, 0.375, 0.1, 0.3125, 0.2, 0.25, 0.2, 0.3125, 0.1, 0.3125, 0.1, 0.25, 0.2, 0.1875, 0.2, 0.25, 0.1, 0.25, 0.1, 0.1875, 0.2, 0.125, 0.2, 0.1875, 0.1, 0.1875, 0.1, 0.125, 0.1, 0.3125, 0.1, 0.375, 0.0, 0.375, 0.0, 0.3125, 0.1, 0.25, 0.1, 0.3125, 0.0, 0.3125, 0.0, 0.25, 0.1, 0.1875, 0.1, 0.25, 0.0, 0.25, 5.96e-08, 0.1875, 0.1, 0.125, 0.1, 0.1875, 5.96e-08, 0.1875, 0.0, 0.125, 0.1, 0.0625, 0.1, 0.125, 0.0, 0.125, 0.0, 0.0625, 0.05, 0.0, 0.1, 0.0625, 0.0, 0.0625, 0.1, 0.4375, 0.1, 0.5, 0.0, 0.5, 0.0, 0.4375, 0.1, 0.375, 0.1, 0.4375, 0.0, 0.4375, 0.0, 0.375, 1.0, 0.0625, 1.0, 0.125, 0.9, 0.125, 0.9, 0.0625, 0.95, 0.0, 1.0, 0.0625, 0.9, 0.0625, 1.0, 0.4375, 1.0, 0.5, 0.9, 0.5, 0.9, 0.4375, 1.0, 0.375, 1.0, 0.4375, 0.9, 0.4375, 0.9, 0.375, 1.0, 0.3125, 1.0, 0.375, 0.9, 0.375, 0.9, 0.3125, 1.0, 0.25, 1.0, 0.3125, 0.9, 0.3125, 0.9, 0.25, 1.0, 0.1875, 1.0, 0.25, 0.9, 0.25, 0.9, 0.1875, 1.0, 0.125, 1.0, 0.1875, 0.9, 0.1875, 0.9, 0.125, 0.9, 0.25, 0.9, 0.3125, 0.8, 0.3125, 0.8, 0.25, 0.9, 0.1875, 0.9, 0.25, 0.8, 0.25, 0.8, 0.1875, 0.9, 0.125, 0.9, 0.1875, 0.8, 0.1875, 0.8, 0.125, 0.9, 0.0625, 0.9, 0.125, 0.8, 0.125, 0.8, 0.0625, 0.85, 0.0, 0.9, 0.0625, 0.8, 0.0625, 0.9, 0.4375, 0.9, 0.5, 0.8, 0.5, 0.8, 0.4375, 0.9, 0.375, 0.9, 0.4375, 0.8, 0.4375, 0.8, 0.375, 0.9, 0.3125, 0.9, 0.375, 0.8, 0.375, 0.8, 0.3125, 0.75, 0.0, 0.8, 0.0625, 0.7, 0.0625, 0.8, 0.4375, 0.8, 0.5, 0.7, 0.5, 0.7, 0.4375, 0.8, 0.375, 0.8, 0.4375, 0.7, 0.4375, 0.7, 0.375, 0.8, 0.3125, 0.8, 0.375, 0.7, 0.375, 0.7, 0.3125, 0.8, 0.25, 0.8, 0.3125, 0.7, 0.3125, 0.7, 0.25, 0.8, 0.1875, 0.8, 0.25, 0.7, 0.25, 0.7, 0.1875, 0.8, 0.125, 0.8, 0.1875, 0.7, 0.1875, 0.7, 0.125, 0.8, 0.0625, 0.8, 0.125, 0.7, 0.125, 0.7, 0.0625, 0.7, 0.0625, 0.7, 0.125, 0.6, 0.125, 0.6, 0.0625, 0.65, 0.0, 0.7, 0.0625, 0.6, 0.0625, 0.7, 0.4375, 0.7, 0.5, 0.6, 0.5, 0.6, 0.4375, 0.7, 0.375, 0.7, 0.4375, 0.6, 0.4375, 0.6, 0.375, 0.7, 0.3125, 0.7, 0.375, 0.6, 0.375, 0.6, 0.3125, 0.7, 0.25, 0.7, 0.3125, 0.6, 0.3125, 0.6, 0.25, 0.7, 0.1875, 0.7, 0.25, 0.6, 0.25, 0.6, 0.1875, 0.7, 0.125, 0.7, 0.1875, 0.6, 0.1875, 0.6, 0.125, 0.5, 0.2343, 0.5, 0.1875, 0.6, 0.1875, 0.6, 0.25, 0.5141, 0.25, 0.6, 0.125, 0.6, 0.1875, 0.5, 0.1875, 0.5, 0.125, 0.6, 0.0625, 0.6, 0.125, 0.5, 0.125, 0.5, 0.0625, 0.5953, 0.5, 0.6, 0.5, 0.6, 0.505, 0.55, 0.0, 0.6, 0.0625, 0.5, 0.0625, 0.5832, 0.4375, 0.6, 0.4375, 0.6, 0.5, 0.5953, 0.5, 0.5861, 0.4913, 0.5722, 0.375, 0.6, 0.375, 0.6, 0.4375, 0.5832, 0.4375, 0.5511, 0.3125, 0.6, 0.3125, 0.6, 0.375, 0.5722, 0.375, 0.6, 0.25, 0.6, 0.3125, 0.5511, 0.3125, 0.5141, 0.25, 0.4, 0.2343, 0.4, 0.1875, 0.5, 0.1875, 0.5, 0.2343, 0.5, 0.125, 0.5, 0.1875, 0.4, 0.1875, 0.4, 0.125, 0.5, 0.0625, 0.5, 0.125, 0.4, 0.125, 0.4, 0.0625, 0.45, 0.0, 0.5, 0.0625, 0.4, 0.0625, 0.4, 0.125, 0.4, 0.1875, 0.3, 0.1875, 0.3, 0.125, 0.4, 0.0625, 0.4, 0.125, 0.3, 0.125, 0.3, 0.0625, 0.3, 0.505, 0.3, 0.5, 0.3047, 0.5, 0.35, 0.0, 0.4, 0.0625, 0.3, 0.0625, 0.3139, 0.4913, 0.3047, 0.5, 0.3, 0.5, 0.3, 0.4375, 0.3168, 0.4375, 0.3168, 0.4375, 0.3, 0.4375, 0.3, 0.375, 0.3278, 0.375, 0.3278, 0.375, 0.3, 0.375, 0.3, 0.3125, 0.3489, 0.3125, 0.3489, 0.3125, 0.3, 0.3125, 0.3, 0.25, 0.3859, 0.25, 0.4, 0.1875, 0.4, 0.2343, 0.3859, 0.25, 0.3, 0.25, 0.3, 0.1875, 0.3, 0.3125, 0.3, 0.375, 0.2, 0.375, 0.2, 0.3125, 0.3, 0.25, 0.3, 0.3125, 0.2, 0.3125, 0.2, 0.25, 0.3, 0.1875, 0.3, 0.25, 0.2, 0.25, 0.2, 0.1875, 0.3, 0.125, 0.3, 0.1875, 0.2, 0.1875, 0.2, 0.125, 0.3, 0.0625, 0.3, 0.125, 0.2, 0.125, 0.2, 0.0625, 0.25, 0.0, 0.3, 0.0625, 0.2, 0.0625, 0.3, 0.4375, 0.3, 0.5, 0.2, 0.5, 0.2, 0.4375, 0.3, 0.375, 0.3, 0.4375, 0.2, 0.4375, 0.2, 0.375, 0.2, 0.0625, 0.2, 0.125, 0.1, 0.125, 0.1, 0.0625, 0.15, 0.0, 0.2, 0.0625, 0.1, 0.0625, 0.2, 0.4375, 0.2, 0.5, 0.1, 0.5, 0.1, 0.4375, 0.2, 0.375, 0.2, 0.4375, 0.1, 0.4375, 0.1, 0.375, 0.2, 0.3125, 0.2, 0.375, 0.1, 0.375, 0.1, 0.3125, 0.2, 0.25, 0.2, 0.3125, 0.1, 0.3125, 0.1, 0.25, 0.2, 0.1875, 0.2, 0.25, 0.1, 0.25, 0.1, 0.1875, 0.2, 0.125, 0.2, 0.1875, 0.1, 0.1875, 0.1, 0.125, 0.1, 0.3125, 0.1, 0.375, 0.0, 0.375, 0.0, 0.3125, 0.1, 0.25, 0.1, 0.3125, 0.0, 0.3125, 0.0, 0.25, 0.1, 0.1875, 0.1, 0.25, 0.0, 0.25, 5.96e-08, 0.1875, 0.1, 0.125, 0.1, 0.1875, 5.96e-08, 0.1875, 0.0, 0.125, 0.1, 0.0625, 0.1, 0.125, 0.0, 0.125, 0.0, 0.0625, 0.05, 0.0, 0.1, 0.0625, 0.0, 0.0625, 0.1, 0.4375, 0.1, 0.5, 0.0, 0.5, 0.0, 0.4375, 0.1, 0.375, 0.1, 0.4375, 0.0, 0.4375, 0.0, 0.375, 1.0, 0.0625, 1.0, 0.125, 0.9, 0.125, 0.9, 0.0625, 0.95, 0.0, 1.0, 0.0625, 0.9, 0.0625, 1.0, 0.4375, 1.0, 0.5, 0.9, 0.5, 0.9, 0.4375, 1.0, 0.375, 1.0, 0.4375, 0.9, 0.4375, 0.9, 0.375, 1.0, 0.3125, 1.0, 0.375, 0.9, 0.375, 0.9, 0.3125, 1.0, 0.25, 1.0, 0.3125, 0.9, 0.3125, 0.9, 0.25, 1.0, 0.1875, 1.0, 0.25, 0.9, 0.25, 0.9, 0.1875, 1.0, 0.125, 1.0, 0.1875, 0.9, 0.1875, 0.9, 0.125, 0.9, 0.25, 0.9, 0.3125, 0.8, 0.3125, 0.8, 0.25, 0.9, 0.1875, 0.9, 0.25, 0.8, 0.25, 0.8, 0.1875, 0.9, 0.125, 0.9, 0.1875, 0.8, 0.1875, 0.8, 0.125, 0.9, 0.0625, 0.9, 0.125, 0.8, 0.125, 0.8, 0.0625, 0.85, 0.0, 0.9, 0.0625, 0.8, 0.0625, 0.9, 0.4375, 0.9, 0.5, 0.8, 0.5, 0.8, 0.4375, 0.9, 0.375, 0.9, 0.4375, 0.8, 0.4375, 0.8, 0.375, 0.9, 0.3125, 0.9, 0.375, 0.8, 0.375, 0.8, 0.3125, 0.75, 0.0, 0.8, 0.0625, 0.7, 0.0625, 0.8, 0.4375, 0.8, 0.5, 0.7, 0.5, 0.7, 0.4375, 0.8, 0.375, 0.8, 0.4375, 0.7, 0.4375, 0.7, 0.375, 0.8, 0.3125, 0.8, 0.375, 0.7, 0.375, 0.7, 0.3125, 0.8, 0.25, 0.8, 0.3125, 0.7, 0.3125, 0.7, 0.25, 0.8, 0.1875, 0.8, 0.25, 0.7, 0.25, 0.7, 0.1875, 0.8, 0.125, 0.8, 0.1875, 0.7, 0.1875, 0.7, 0.125, 0.8, 0.0625, 0.8, 0.125, 0.7, 0.125, 0.7, 0.0625, 0.4778, 0.6416, 0.4778, 0.6145, 0.4837, 0.6105, 0.5124, 0.5973, 0.5452, 0.5874, 0.5807, 0.5814, 0.6125, 0.5796, 0.6125, 0.6765, 0.5807, 0.6747, 0.5452, 0.6687, 0.5124, 0.6589, 0.4837, 0.6457, 0.625, 0.6812, 0.625, 0.575, 0.6375, 0.5723, 0.6375, 0.6838, 0.624, 0.575, 0.625, 0.575, 0.625, 0.6812, 0.624, 0.6811, 0.6198, 0.6796, 0.6125, 0.6765, 0.6125, 0.5796, 0.6198, 0.5765, 0.7, 0.0625, 0.7, 0.125, 0.6, 0.125, 0.6, 0.0625, 0.65, 0.0, 0.7, 0.0625, 0.6, 0.0625, 0.6, 0.2976, 0.6, 0.25, 0.6626, 0.25, 0.6042, 0.2985, 0.7, 0.1875, 0.7, 0.2292, 0.6626, 0.25, 0.6, 0.25, 0.6, 0.1875, 0.7, 0.125, 0.7, 0.1875, 0.6, 0.1875, 0.6, 0.125, 0.5, 0.2343, 0.5, 0.1875, 0.6, 0.1875, 0.6, 0.25, 0.5141, 0.25, 0.6, 0.125, 0.6, 0.1875, 0.5, 0.1875, 0.5, 0.125, 0.6, 0.0625, 0.6, 0.125, 0.5, 0.125, 0.5, 0.0625, 0.55, 0.0, 0.6, 0.0625, 0.5, 0.0625, 0.5769, 0.3365, 0.5521, 0.3125, 0.589, 0.3125, 0.5141, 0.25, 0.6, 0.25, 0.6, 0.2976, 0.589, 0.3125, 0.5521, 0.3125, 0.5506, 0.3115, 0.4, 0.2343, 0.4, 0.1875, 0.5, 0.1875, 0.5, 0.2343, 0.5, 0.125, 0.5, 0.1875, 0.4, 0.1875, 0.4, 0.125, 0.5, 0.0625, 0.5, 0.125, 0.4, 0.125, 0.4, 0.0625, 0.45, 0.0, 0.5, 0.0625, 0.4, 0.0625, 0.4, 0.125, 0.4, 0.1875, 0.3, 0.1875, 0.3, 0.125, 0.4, 0.0625, 0.4, 0.125, 0.3, 0.125, 0.3, 0.0625, 0.3, 0.505, 0.3, 0.5, 0.3047, 0.5, 0.35, 0.0, 0.4, 0.0625, 0.3, 0.0625, 0.3139, 0.4913, 0.3047, 0.5, 0.3, 0.5, 0.3, 0.4375, 0.3168, 0.4375, 0.3168, 0.4375, 0.3, 0.4375, 0.3, 0.375, 0.3278, 0.375, 0.3278, 0.375, 0.3, 0.375, 0.3, 0.3125, 0.3489, 0.3125, 0.3489, 0.3125, 0.3, 0.3125, 0.3, 0.25, 0.3859, 0.25, 0.4, 0.1875, 0.4, 0.2343, 0.3859, 0.25, 0.3, 0.25, 0.3, 0.1875, 0.3, 0.3125, 0.3, 0.375, 0.2, 0.375, 0.2, 0.3125, 0.3, 0.25, 0.3, 0.3125, 0.2, 0.3125, 0.2, 0.25, 0.3, 0.1875, 0.3, 0.25, 0.2, 0.25, 0.2, 0.1875, 0.3, 0.125, 0.3, 0.1875, 0.2, 0.1875, 0.2, 0.125, 0.3, 0.0625, 0.3, 0.125, 0.2, 0.125, 0.2, 0.0625, 0.25, 0.0, 0.3, 0.0625, 0.2, 0.0625, 0.3, 0.4375, 0.3, 0.5, 0.2, 0.5, 0.2, 0.4375, 0.3, 0.375, 0.3, 0.4375, 0.2, 0.4375, 0.2, 0.375, 0.2, 0.0625, 0.2, 0.125, 0.1, 0.125, 0.1, 0.0625, 0.15, 0.0, 0.2, 0.0625, 0.1, 0.0625, 0.2, 0.4375, 0.2, 0.5, 0.1, 0.5, 0.1, 0.4375, 0.2, 0.375, 0.2, 0.4375, 0.1, 0.4375, 0.1, 0.375, 0.2, 0.3125, 0.2, 0.375, 0.1, 0.375, 0.1, 0.3125, 0.2, 0.25, 0.2, 0.3125, 0.1, 0.3125, 0.1, 0.25, 0.2, 0.1875, 0.2, 0.25, 0.1, 0.25, 0.1, 0.1875, 0.2, 0.125, 0.2, 0.1875, 0.1, 0.1875, 0.1, 0.125, 0.1, 0.3125, 0.1, 0.375, 0.0, 0.375, 0.0, 0.3125, 0.1, 0.25, 0.1, 0.3125, 0.0, 0.3125, 0.0, 0.25, 0.1, 0.1875, 0.1, 0.25, 0.0, 0.25, 5.96e-08, 0.1875, 0.1, 0.125, 0.1, 0.1875, 5.96e-08, 0.1875, 0.0, 0.125, 0.1, 0.0625, 0.1, 0.125, 0.0, 0.125, 0.0, 0.0625, 0.05, 0.0, 0.1, 0.0625, 0.0, 0.0625, 0.1, 0.4375, 0.1, 0.5, 0.0, 0.5, 0.0, 0.4375, 0.1, 0.375, 0.1, 0.4375, 0.0, 0.4375, 0.0, 0.375, 1.0, 0.0625, 1.0, 0.125, 0.9, 0.125, 0.9, 0.0625, 0.95, 0.0, 1.0, 0.0625, 0.9, 0.0625, 1.0, 0.4375, 1.0, 0.5, 0.9, 0.5, 0.9, 0.4375, 1.0, 0.375, 1.0, 0.4375, 0.9, 0.4375, 0.9, 0.375, 1.0, 0.3125, 1.0, 0.375, 0.9, 0.375, 0.9, 0.3125, 1.0, 0.25, 1.0, 0.3125, 0.9, 0.3125, 0.9, 0.25, 1.0, 0.1875, 1.0, 0.25, 0.9, 0.25, 0.9, 0.1875, 1.0, 0.125, 1.0, 0.1875, 0.9, 0.1875, 0.9, 0.125, 0.8, 0.3025, 0.8, 0.25, 0.9, 0.25, 0.9, 0.3125, 0.8039, 0.3125, 0.9, 0.1875, 0.9, 0.25, 0.8, 0.25, 0.8, 0.1875, 0.9, 0.125, 0.9, 0.1875, 0.8, 0.1875, 0.8, 0.125, 0.9, 0.0625, 0.9, 0.125, 0.8, 0.125, 0.8, 0.0625, 0.85, 0.0, 0.9, 0.0625, 0.8, 0.0625, 0.8301, 0.4913, 0.8279, 0.4375, 0.9, 0.4375, 0.9, 0.5, 0.837, 0.5, 0.9, 0.375, 0.9, 0.4375, 0.8279, 0.4375, 0.8197, 0.375, 0.9, 0.3125, 0.9, 0.375, 0.8197, 0.375, 0.8039, 0.3125, 0.75, 0.0, 0.8, 0.0625, 0.7, 0.0625, 0.7374, 0.25, 0.8, 0.25, 0.8, 0.3025, 0.7, 0.1875, 0.8, 0.1875, 0.8, 0.25, 0.7374, 0.25, 0.7, 0.2292, 0.8, 0.125, 0.8, 0.1875, 0.7, 0.1875, 0.7, 0.125, 0.8, 0.0625, 0.8, 0.125, 0.7, 0.125, 0.7, 0.0625, 0.4837, 0.5607, 0.4778, 0.5567, 0.4778, 0.5295, 0.4837, 0.5255, 0.512, 0.5125, 0.6125, 0.5125, 0.6125, 0.5915, 0.5807, 0.5898, 0.5452, 0.5837, 0.5124, 0.5739, 0.6125, 0.4875, 0.625, 0.4875, 0.6232, 0.5, 0.6125, 0.5, 0.6375, 0.5125, 0.625, 0.5125, 0.6232, 0.5, 0.6375, 0.5, 0.6125, 0.5125, 0.6125, 0.5, 0.6232, 0.5, 0.625, 0.5125, 0.5124, 0.5118, 0.525, 0.5, 0.6125, 0.5, 0.6125, 0.5125, 0.512, 0.5125, 0.5056, 0.4893, 0.506, 0.4875, 0.6125, 0.4875, 0.6125, 0.5, 0.525, 0.5, 0.5124, 0.4942, 0.625, 0.5962, 0.625, 0.5125, 0.6375, 0.5125, 0.6375, 0.5988, 0.624, 0.5961, 0.6198, 0.5947, 0.6125, 0.5915, 0.6125, 0.5125, 0.625, 0.5125, 0.625, 0.5962, 0.6375, 0.5125, 0.6375, 0.5, 0.7184, 0.5, 0.7249, 0.5125, 0.6198, 0.4076, 0.625, 0.4066, 0.625, 0.4875, 0.6125, 0.4875, 0.6125, 0.4094, 0.5452, 0.4153, 0.5807, 0.4107, 0.6125, 0.4094, 0.6125, 0.4875, 0.506, 0.4875, 0.4837, 0.4673, 0.4759, 0.4567, 0.4837, 0.4461, 0.5079, 0.4242, 0.5124, 0.4226, 0.7, 0.0625, 0.7, 0.125, 0.6, 0.125, 0.6, 0.0625, 0.65, 0.0, 0.7, 0.0625, 0.6, 0.0625, 0.6, 0.3125, 0.6151, 0.3125, 0.6, 0.3325, 0.6151, 0.3125, 0.6, 0.3125, 0.6, 0.25, 0.6922, 0.25, 0.7, 0.1875, 0.7, 0.2457, 0.6922, 0.25, 0.6, 0.25, 0.6, 0.1875, 0.7, 0.125, 0.7, 0.1875, 0.6, 0.1875, 0.6, 0.125, 0.6, 0.1875, 0.6, 0.25, 0.5, 0.25, 0.5, 0.1875, 0.6, 0.125, 0.6, 0.1875, 0.5, 0.1875, 0.5, 0.125, 0.6, 0.0625, 0.6, 0.125, 0.5, 0.125, 0.5, 0.0625, 0.55, 0.0, 0.6, 0.0625, 0.5, 0.0625, 0.5, 0.4375, 0.5, 0.375, 0.589, 0.375, 0.5802, 0.4375, 0.6, 0.3325, 0.589, 0.375, 0.5, 0.375, 0.5, 0.3125, 0.6, 0.3125, 0.6, 0.25, 0.6, 0.3125, 0.5, 0.3125, 0.5, 0.25, 0.5, 0.375, 0.5, 0.4375, 0.4, 0.4375, 0.4, 0.375, 0.5, 0.3125, 0.5, 0.375, 0.4, 0.375, 0.4, 0.3125, 0.5, 0.25, 0.5, 0.3125, 0.4, 0.3125, 0.4, 0.25, 0.5, 0.1875, 0.5, 0.25, 0.4, 0.25, 0.4, 0.1875, 0.5, 0.125, 0.5, 0.1875, 0.4, 0.1875, 0.4, 0.125, 0.5, 0.0625, 0.5, 0.125, 0.4, 0.125, 0.4, 0.0625, 0.45, 0.0, 0.5, 0.0625, 0.4, 0.0625, 0.4, 0.125, 0.4, 0.1875, 0.3, 0.1875, 0.3, 0.125, 0.4, 0.0625, 0.4, 0.125, 0.3, 0.125, 0.3, 0.0625, 0.35, 0.0, 0.4, 0.0625, 0.3, 0.0625, 0.4, 0.4375, 0.4, 0.5, 0.3, 0.5, 0.3, 0.4375, 0.4, 0.375, 0.4, 0.4375, 0.3, 0.4375, 0.3, 0.375, 0.4, 0.3125, 0.4, 0.375, 0.3, 0.375, 0.3, 0.3125, 0.4, 0.25, 0.4, 0.3125, 0.3, 0.3125, 0.3, 0.25, 0.4, 0.1875, 0.4, 0.25, 0.3, 0.25, 0.3, 0.1875, 0.3, 0.3125, 0.3, 0.375, 0.2, 0.375, 0.2, 0.3125, 0.3, 0.25, 0.3, 0.3125, 0.2, 0.3125, 0.2, 0.25, 0.3, 0.1875, 0.3, 0.25, 0.2, 0.25, 0.2, 0.1875, 0.3, 0.125, 0.3, 0.1875, 0.2, 0.1875, 0.2, 0.125, 0.3, 0.0625, 0.3, 0.125, 0.2, 0.125, 0.2, 0.0625, 0.25, 0.0, 0.3, 0.0625, 0.2, 0.0625, 0.3, 0.4375, 0.3, 0.5, 0.2, 0.5, 0.2, 0.4375, 0.3, 0.375, 0.3, 0.4375, 0.2, 0.4375, 0.2, 0.375, 0.2, 0.0625, 0.2, 0.125, 0.1, 0.125, 0.1, 0.0625, 0.7249, 0.5125, 0.72, 0.7375, 0.6375, 0.7375, 0.6375, 0.5125, 0.15, 0.0, 0.2, 0.0625, 0.1, 0.0625, 0.2, 0.4375, 0.2, 0.5, 0.1, 0.5, 0.1, 0.4375, 0.2, 0.375, 0.2, 0.4375, 0.1, 0.4375, 0.1, 0.375, 0.2, 0.3125, 0.2, 0.375, 0.1, 0.375, 0.1, 0.3125, 0.2, 0.25, 0.2, 0.3125, 0.1, 0.3125, 0.1, 0.25, 0.2, 0.1875, 0.2, 0.25, 0.1, 0.25, 0.1, 0.1875, 0.2, 0.125, 0.2, 0.1875, 0.1, 0.1875, 0.1, 0.125, 0.04808, 0.3125, 0.1, 0.3125, 0.1, 0.375, 0.06945, 0.375, 0.01049, 0.25, 0.1, 0.25, 0.1, 0.3125, 0.04808, 0.3125, 5.96e-08, 0.1875, 0.1, 0.1875, 0.1, 0.25, 0.01049, 0.25, 1.114e-08, 0.2383, 0.1, 0.125, 0.1, 0.1875, 5.96e-08, 0.1875, 0.0, 0.125, 0.1, 0.0625, 0.1, 0.125, 0.0, 0.125, 0.0, 0.0625, 0.09276, 0.5, 0.1, 0.5, 0.1, 0.5064, 0.09859, 0.5062, 0.05, 0.0, 0.1, 0.0625, 0.0, 0.0625, 0.08061, 0.4375, 0.1, 0.4375, 0.1, 0.5, 0.09276, 0.5, 0.08361, 0.4913, 0.06945, 0.375, 0.1, 0.375, 0.1, 0.4375, 0.08061, 0.4375, 1.0, 0.0625, 1.0, 0.125, 0.9, 0.125, 0.9, 0.0625, 0.95, 0.0, 1.0, 0.0625, 0.9, 0.0625, 0.9, 0.1875, 1.0, 0.1875, 1.0, 0.2383, 0.9, 0.2383, 1.0, 0.125, 1.0, 0.1875, 0.9, 0.1875, 0.9, 0.125, 0.8519, 0.3125, 0.8, 0.3125, 0.8, 0.25, 0.8895, 0.25, 0.9, 0.1875, 0.9, 0.2383, 0.8895, 0.25, 0.8, 0.25, 0.8, 0.1875, 0.9, 0.125, 0.9, 0.1875, 0.8, 0.1875, 0.8, 0.125, 0.9, 0.0625, 0.9, 0.125, 0.8, 0.125, 0.8, 0.0625, 0.85, 0.0, 0.9, 0.0625, 0.8, 0.0625, 0.8, 0.3204, 0.8, 0.3125, 0.8519, 0.3125, 0.8443, 0.3331, 0.8193, 0.3585, 0.75, 0.0, 0.8, 0.0625, 0.7, 0.0625, 0.7849, 0.3125, 0.8, 0.3125, 0.8, 0.3204, 0.7929, 0.3228, 0.7078, 0.25, 0.8, 0.25, 0.8, 0.3125, 0.7849, 0.3125, 0.7, 0.1875, 0.8, 0.1875, 0.8, 0.25, 0.7078, 0.25, 0.7, 0.2457, 0.8, 0.125, 0.8, 0.1875, 0.7, 0.1875, 0.7, 0.125, 0.8, 0.0625, 0.8, 0.125, 0.7, 0.125, 0.7, 0.0625, 0.4793, 0.1905, 0.4837, 0.1875, 0.5124, 0.1743, 0.5452, 0.1645, 0.5807, 0.1584, 0.6125, 0.1567, 0.6125, 0.2375, 0.5232, 0.2375, 0.5124, 0.2343, 0.4837, 0.2211, 0.4793, 0.218, 0.6125, 0.2625, 0.6125, 0.25, 0.6197, 0.25, 0.625, 0.2625, 0.6125, 0.2375, 0.625, 0.2375, 0.625, 0.2447, 0.6125, 0.25, 0.8625, 0.5125, 0.8625, 0.5, 0.8697, 0.5, 0.875, 0.5125, 0.5365, 0.25, 0.6125, 0.25, 0.6125, 0.2625, 0.5178, 0.2625, 0.5166, 0.2593, 0.5232, 0.2375, 0.6125, 0.2375, 0.6125, 0.25, 0.5365, 0.25, 0.8745, 0.5987, 0.8625, 0.6013, 0.8625, 0.5125, 0.875, 0.5125, 0.875, 0.5983, 0.6198, 0.1536, 0.625, 0.1517, 0.625, 0.2375, 0.6125, 0.2375, 0.6125, 0.1567, 0.8625, 0.5, 0.8625, 0.5125, 0.7764, 0.5125, 0.7829, 0.5, 0.6125, 0.2625, 0.625, 0.2625, 0.625, 0.3421, 0.6198, 0.3411, 0.6125, 0.3393, 0.5124, 0.3222, 0.4837, 0.2961, 0.4821, 0.2939, 0.4837, 0.2917, 0.5124, 0.2657, 0.5178, 0.2625, 0.6125, 0.2625, 0.6125, 0.3393, 0.5807, 0.3379, 0.5452, 0.3334, 0.5229, 0.3284, 0.7818, 0.7375, 0.7764, 0.5125, 0.8625, 0.5125, 0.8625, 0.7375, 0.804, 0.5125, 0.8064, 0.7375, 0.6957, 0.7375, 0.6965, 0.5125])
me_sphere_007.materials.append(mat_material_001)
me_sphere_007.update()

# ---- objects
ob_cloud = bpy.data.objects.new('cloud', me_sphere_007)

# ---- transforms, parenting, visibility, modifiers, constraints
ob_cloud.location = (0.0, 0.0, 0.0)
_m = ob_cloud.modifiers.new('Decimate', 'DECIMATE')
_m.decimate_type = 'UNSUBDIV'
_m.iterations = 9

# ---- collection membership
col_collection.objects.link(ob_cloud)

# ---- scene / render settings (as saved in the file)
scene.frame_start = 1; scene.frame_end = 250; scene.frame_set(1)
scene.render.engine = 'BLENDER_EEVEE_NEXT'
scene.cycles.sampling_pattern = 'TABULATED_SOBOL'
scene.view_settings.view_transform = 'Filmic'
bpy.context.view_layer.update()

# ---- added for rendering (the .blend has no active camera and no usable light): camera, sun
cam_auto = bpy.data.cameras.new('AutoCamera')
cam_auto.lens = 50.0
cam_auto.sensor_width = 36.0
cam_auto.clip_end = 1000.0
ob_auto_camera = bpy.data.objects.new('AutoCamera', cam_auto)
scene.collection.objects.link(ob_auto_camera)
ob_auto_camera.location = (7.17853, -9.69651, 6.26142)
ob_auto_camera.rotation_euler = (1.09748, -7.21219e-08, 0.694738)
scene.camera = ob_auto_camera
light_auto_sun = bpy.data.lights.new('AutoSun', 'SUN')
light_auto_sun.energy = 3.0
light_auto_sun.angle = 0.0523599
ob_auto_sun = bpy.data.objects.new('AutoSun', light_auto_sun)
scene.collection.objects.link(ob_auto_sun)
ob_auto_sun.rotation_euler = (0.872665, 0.174533, 0.523599)
bpy.context.view_layer.update()
